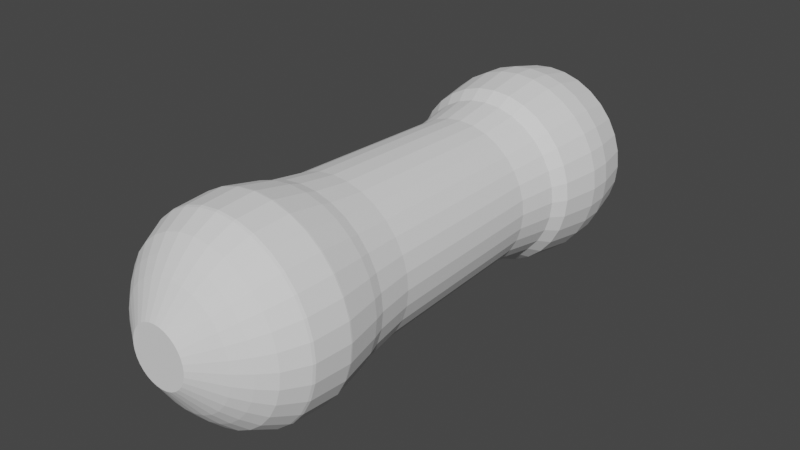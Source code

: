# Source: resistencia1.blend  (saved by Blender 2.80.75; exported with 4.5.12 LTS)
import bpy
from mathutils import Matrix  # noqa: F401  (used for matrix-valued properties, if any)

bpy.ops.wm.read_factory_settings(use_empty=True)
scene = bpy.context.scene
scene.name = 'Scene'

# ---- collections
col_collection = bpy.data.collections.new('Collection'); scene.collection.children.link(col_collection)

# ---- materials (node trees are filled in below, after node groups)
mat_marron_clarito = bpy.data.materials.new('Marron clarito')
mat_marron_clarito.use_transparent_shadow = False

# ---- material node trees

# ---- world
world_world = bpy.data.worlds.new('World'); scene.world = world_world
world_world.use_nodes = True; world_world.node_tree.nodes.clear()
_N = world_world.node_tree.nodes; _L = world_world.node_tree.links
n0 = _N.new('ShaderNodeOutputWorld'); n0.name = 'World Output'; n0.location = (300, 300)
n1 = _N.new('ShaderNodeBackground'); n1.name = 'Background'; n1.location = (10, 300)
n1.inputs[0].default_value = (0.05088, 0.05088, 0.05088, 1.0)
_L.new(n1.outputs[0], n0.inputs[0])
n0.is_active_output = True
world_world.color = (0.05088, 0.05088, 0.05088)
world_world.use_sun_shadow = False
world_world.sun_shadow_jitter_overblur = 0.0

# ---- meshes
me_cylinder = bpy.data.meshes.new('Cylinder')
me_cylinder.from_pydata([(3.722e-08, 0.3292, -0.9453), (4.241e-08, 0.3401, 0.952), (0.06422, 0.3229, -0.9453), (0.06634, 0.3335, 0.952), (0.126, 0.3041, -0.9453), (0.1301, 0.3142, 0.952), (0.1829, 0.2737, -0.9453), (0.1889, 0.2827, 0.952), (0.2328, 0.2328, -0.9453), (0.2405, 0.2405, 0.952), (0.2737, 0.1829, -0.9453), (0.2827, 0.1889, 0.952), (0.3041, 0.126, -0.9453), (0.3142, 0.1301, 0.952), (0.3229, 0.06422, -0.9453), (0.3335, 0.06634, 0.952), (0.3292, 2.406e-07, -0.9453), (0.3401, 2.026e-07, 0.952), (0.3229, -0.06422, -0.9453), (0.3335, -0.06634, 0.952), (0.3041, -0.126, -0.9453), (0.3142, -0.1301, 0.952), (0.2737, -0.1829, -0.9453), (0.2827, -0.1889, 0.952), (0.2328, -0.2328, -0.9453), (0.2405, -0.2405, 0.952), (0.1829, -0.2737, -0.9453), (0.1889, -0.2827, 0.952), (0.126, -0.3041, -0.9453), (0.1301, -0.3142, 0.952), (0.06422, -0.3229, -0.9453), (0.06634, -0.3335, 0.952), (-7.004e-08, -0.3292, -0.9453), (-6.839e-08, -0.3401, 0.952), (-0.06422, -0.3229, -0.9453), (-0.06634, -0.3335, 0.952), (-0.126, -0.3041, -0.9453), (-0.1301, -0.3142, 0.952), (-0.1829, -0.2737, -0.9453), (-0.1889, -0.2827, 0.952), (-0.2328, -0.2328, -0.9453), (-0.2405, -0.2405, 0.952), (-0.2737, -0.1829, -0.9453), (-0.2827, -0.1889, 0.952), (-0.3041, -0.126, -0.9453), (-0.3142, -0.1301, 0.952), (-0.3229, -0.06422, -0.9453), (-0.3335, -0.06634, 0.952), (-0.3292, 5.336e-07, -0.9453), (-0.3401, 5.053e-07, 0.952), (-0.3229, 0.06422, -0.9453), (-0.3335, 0.06634, 0.952), (-0.3041, 0.126, -0.9453), (-0.3142, 0.1301, 0.952), (-0.2737, 0.1829, -0.9453), (-0.2827, 0.1889, 0.952), (-0.2328, 0.2328, -0.9453), (-0.2405, 0.2405, 0.952), (-0.1829, 0.2737, -0.9453), (-0.1889, 0.2827, 0.952), (-0.126, 0.3041, -0.9453), (-0.1301, 0.3142, 0.952), (-0.06422, 0.3229, -0.9453), (-0.06634, 0.3335, 0.952), (-0.1301, -0.3142, 0.952), (1.253e-08, 0.6603, -0.8805), (1.438e-09, 0.811, -0.8426), (0.1582, 0.7954, -0.8426), (0.1288, 0.6476, -0.8805), (0.3103, 0.7492, -0.8426), (0.2527, 0.61, -0.8805), (0.4505, 0.6743, -0.8426), (0.3668, 0.549, -0.8805), (0.5734, 0.5734, -0.8426), (0.4669, 0.4669, -0.8805), (0.6743, 0.4505, -0.8426), (0.549, 0.3668, -0.8805), (0.7492, 0.3103, -0.8426), (0.61, 0.2527, -0.8805), (0.7954, 0.1582, -0.8426), (0.6476, 0.1288, -0.8805), (0.811, 1.489e-07, -0.8426), (0.6603, 1.775e-07, -0.8805), (0.7954, -0.1582, -0.8426), (0.6476, -0.1288, -0.8805), (0.7492, -0.3103, -0.8426), (0.61, -0.2527, -0.8805), (0.6743, -0.4505, -0.8426), (0.549, -0.3668, -0.8805), (0.5734, -0.5734, -0.8426), (0.4669, -0.4669, -0.8805), (0.4505, -0.6743, -0.8426), (0.3668, -0.549, -0.8805), (0.3103, -0.7492, -0.8426), (0.2527, -0.61, -0.8805), (0.1582, -0.7954, -0.8426), (0.1288, -0.6476, -0.8805), (-2.628e-07, -0.811, -0.8426), (-2.026e-07, -0.6603, -0.8805), (-0.1582, -0.7954, -0.8426), (-0.1288, -0.6476, -0.8805), (-0.3103, -0.7492, -0.8426), (-0.2527, -0.61, -0.8805), (-0.4505, -0.6743, -0.8426), (-0.3668, -0.549, -0.8805), (-0.5734, -0.5734, -0.8426), (-0.4669, -0.4669, -0.8805), (-0.6743, -0.4505, -0.8426), (-0.549, -0.3668, -0.8805), (-0.7492, -0.3103, -0.8426), (-0.61, -0.2527, -0.8805), (-0.7954, -0.1582, -0.8426), (-0.6476, -0.1288, -0.8805), (-0.811, 8.707e-07, -0.8426), (-0.6603, 7.652e-07, -0.8805), (-0.7954, 0.1582, -0.8426), (-0.6476, 0.1288, -0.8805), (-0.7492, 0.3103, -0.8426), (-0.61, 0.2527, -0.8805), (-0.6743, 0.4505, -0.8426), (-0.549, 0.3668, -0.8805), (-0.5734, 0.5734, -0.8426), (-0.4669, 0.4669, -0.8805), (-0.4505, 0.6743, -0.8426), (-0.3668, 0.549, -0.8805), (-0.3103, 0.7492, -0.8426), (-0.2527, 0.61, -0.8805), (-0.1582, 0.7954, -0.8426), (-0.1288, 0.6476, -0.8805), (-1.501e-08, 1.096, -0.7117), (-1.34e-08, 1.12, -0.5874), (0.2185, 1.098, -0.5874), (0.2138, 1.075, -0.7117), (0.4286, 1.035, -0.5874), (0.4195, 1.013, -0.7117), (0.6222, 0.9312, -0.5874), (0.609, 0.9114, -0.7117), (0.7919, 0.7919, -0.5874), (0.7751, 0.7751, -0.7117), (0.9312, 0.6222, -0.5874), (0.9114, 0.609, -0.7117), (1.035, 0.4286, -0.5874), (1.013, 0.4195, -0.7117), (1.098, 0.2185, -0.5874), (1.075, 0.2139, -0.7117), (1.12, 9.02e-08, -0.5874), (1.096, 9.591e-08, -0.7117), (1.098, -0.2185, -0.5874), (1.075, -0.2138, -0.7117), (1.035, -0.4286, -0.5874), (1.013, -0.4195, -0.7117), (0.9312, -0.6222, -0.5874), (0.9114, -0.609, -0.7117), (0.7919, -0.7919, -0.5874), (0.7751, -0.7751, -0.7117), (0.6222, -0.9312, -0.5874), (0.609, -0.9114, -0.7117), (0.4286, -1.035, -0.5874), (0.4195, -1.013, -0.7117), (0.2185, -1.098, -0.5874), (0.2138, -1.075, -0.7117), (-3.783e-07, -1.12, -0.5874), (-3.722e-07, -1.096, -0.7117), (-0.2185, -1.098, -0.5874), (-0.2139, -1.075, -0.7117), (-0.4286, -1.035, -0.5874), (-0.4195, -1.013, -0.7117), (-0.6222, -0.9312, -0.5874), (-0.609, -0.9114, -0.7117), (-0.7919, -0.7919, -0.5874), (-0.7751, -0.7751, -0.7117), (-0.9312, -0.6222, -0.5874), (-0.9114, -0.609, -0.7117), (-1.035, -0.4286, -0.5874), (-1.013, -0.4195, -0.7117), (-1.098, -0.2185, -0.5874), (-1.075, -0.2138, -0.7117), (-1.12, 1.087e-06, -0.5874), (-1.096, 1.072e-06, -0.7117), (-1.098, 0.2185, -0.5874), (-1.075, 0.2139, -0.7117), (-1.035, 0.4286, -0.5874), (-1.013, 0.4195, -0.7117), (-0.9312, 0.6222, -0.5874), (-0.9114, 0.609, -0.7117), (-0.7919, 0.7919, -0.5874), (-0.7751, 0.7751, -0.7117), (-0.6222, 0.9312, -0.5874), (-0.609, 0.9114, -0.7117), (-0.4286, 1.035, -0.5874), (-0.4195, 1.013, -0.7117), (-0.2185, 1.098, -0.5874), (-0.2138, 1.075, -0.7117), (-5.496e-09, 0.9865, -0.4186), (-1.605e-09, 0.9216, -0.2883), (0.1798, 0.9039, -0.2883), (0.1925, 0.9676, -0.4186), (0.3527, 0.8515, -0.2883), (0.3775, 0.9114, -0.4186), (0.512, 0.7663, -0.2883), (0.5481, 0.8203, -0.4186), (0.6517, 0.6517, -0.2883), (0.6976, 0.6976, -0.4186), (0.7663, 0.512, -0.2883), (0.8203, 0.5481, -0.4186), (0.8515, 0.3527, -0.2883), (0.9114, 0.3775, -0.4186), (0.9039, 0.1798, -0.2883), (0.9676, 0.1925, -0.4186), (0.9216, 1.218e-07, -0.2883), (0.9865, 1.126e-07, -0.4186), (0.9039, -0.1798, -0.2883), (0.9676, -0.1925, -0.4186), (0.8515, -0.3527, -0.2883), (0.9114, -0.3775, -0.4186), (0.7663, -0.512, -0.2883), (0.8203, -0.5481, -0.4186), (0.6517, -0.6517, -0.2883), (0.6976, -0.6976, -0.4186), (0.512, -0.7663, -0.2883), (0.5481, -0.8203, -0.4186), (0.3527, -0.8515, -0.2883), (0.3775, -0.9114, -0.4186), (0.1798, -0.9039, -0.2883), (0.1925, -0.9676, -0.4186), (-3.019e-07, -0.9216, -0.2883), (-3.269e-07, -0.9865, -0.4186), (-0.1798, -0.9039, -0.2883), (-0.1925, -0.9676, -0.4186), (-0.3527, -0.8515, -0.2883), (-0.3775, -0.9114, -0.4186), (-0.512, -0.7663, -0.2883), (-0.5481, -0.8203, -0.4186), (-0.6517, -0.6517, -0.2883), (-0.6976, -0.6976, -0.4186), (-0.7663, -0.512, -0.2883), (-0.8203, -0.5481, -0.4186), (-0.8515, -0.3527, -0.2883), (-0.9114, -0.3775, -0.4186), (-0.9039, -0.1798, -0.2883), (-0.9676, -0.1925, -0.4186), (-0.9216, 9.421e-07, -0.2883), (-0.9865, 9.907e-07, -0.4186), (-0.9039, 0.1798, -0.2883), (-0.9676, 0.1925, -0.4186), (-0.8515, 0.3527, -0.2883), (-0.9114, 0.3775, -0.4186), (-0.7663, 0.512, -0.2883), (-0.8203, 0.5481, -0.4186), (-0.6517, 0.6517, -0.2883), (-0.6976, 0.6976, -0.4186), (-0.512, 0.7663, -0.2883), (-0.5481, 0.8203, -0.4186), (-0.3527, 0.8515, -0.2883), (-0.3775, 0.9114, -0.4186), (-0.1798, 0.9039, -0.2883), (-0.1925, 0.9676, -0.4186), (0.1866, 0.938, -0.7975), (0.212, 1.066, -0.7208), (0.366, 0.8836, -0.7975), (0.4159, 1.004, -0.7208), (0.5313, 0.7952, -0.7975), (0.6038, 0.9036, -0.7208), (0.6763, 0.6763, -0.7975), (0.7684, 0.7684, -0.7208), (0.7952, 0.5313, -0.7975), (0.9036, 0.6038, -0.7208), (0.8836, 0.366, -0.7975), (1.004, 0.4159, -0.7208), (0.938, 0.1866, -0.7975), (1.066, 0.212, -0.7208), (0.9564, 1.212e-07, -0.7975), (1.087, 9.752e-08, -0.7208), (0.938, -0.1866, -0.7975), (1.066, -0.212, -0.7208), (0.8836, -0.366, -0.7975), (1.004, -0.4159, -0.7208), (0.7952, -0.5313, -0.7975), (0.9036, -0.6038, -0.7208), (0.6763, -0.6763, -0.7975), (0.7684, -0.7684, -0.7208), (0.5313, -0.7952, -0.7975), (0.6038, -0.9036, -0.7208), (0.366, -0.8836, -0.7975), (0.4159, -1.004, -0.7208), (0.1866, -0.938, -0.7975), (0.212, -1.066, -0.7208), (-3.208e-07, -0.9564, -0.7975), (-3.69e-07, -1.087, -0.7208), (-0.1866, -0.938, -0.7975), (-0.212, -1.066, -0.7208), (-0.366, -0.8836, -0.7975), (-0.4159, -1.004, -0.7208), (-0.5313, -0.7952, -0.7975), (-0.6038, -0.9036, -0.7208), (-0.6763, -0.6763, -0.7975), (-0.7684, -0.7684, -0.7208), (-0.7952, -0.5313, -0.7975), (-0.9036, -0.6037, -0.7208), (-0.8836, -0.366, -0.7975), (-1.004, -0.4159, -0.7208), (-0.938, -0.1866, -0.7975), (-1.066, -0.212, -0.7208), (-0.9564, 9.725e-07, -0.7975), (-1.087, 1.065e-06, -0.7208), (-0.938, 0.1866, -0.7975), (-1.066, 0.212, -0.7208), (-0.8836, 0.366, -0.7975), (-1.004, 0.4159, -0.7208), (-0.7952, 0.5313, -0.7975), (-0.9036, 0.6038, -0.7208), (-0.6763, 0.6763, -0.7975), (-0.7684, 0.7684, -0.7208), (-0.5313, 0.7952, -0.7975), (-0.6037, 0.9036, -0.7208), (-0.366, 0.8836, -0.7975), (-0.4159, 1.004, -0.7208), (-0.1866, 0.938, -0.7975), (-0.212, 1.066, -0.7208), (-1.494e-08, 1.087, -0.7208), (-9.132e-09, 0.9564, -0.7975), (0.218, 1.096, -0.5821), (0.2007, 1.009, -0.4584), (0.4277, 1.032, -0.5821), (0.3937, 0.9504, -0.4584), (0.6209, 0.9292, -0.5821), (0.5715, 0.8554, -0.4584), (0.7902, 0.7902, -0.5821), (0.7274, 0.7274, -0.4584), (0.9292, 0.6209, -0.5821), (0.8554, 0.5715, -0.4584), (1.032, 0.4277, -0.5821), (0.9504, 0.3937, -0.4584), (1.096, 0.218, -0.5821), (1.009, 0.2007, -0.4584), (1.118, 9.049e-08, -0.5821), (1.029, 1.048e-07, -0.4584), (1.096, -0.218, -0.5821), (1.009, -0.2007, -0.4584), (1.032, -0.4277, -0.5821), (0.9504, -0.3937, -0.4584), (0.9292, -0.6209, -0.5821), (0.8554, -0.5715, -0.4584), (0.7902, -0.7902, -0.5821), (0.7274, -0.7274, -0.4584), (0.6209, -0.9292, -0.5821), (0.5715, -0.8554, -0.4584), (0.4277, -1.032, -0.5821), (0.3937, -0.9504, -0.4584), (0.218, -1.096, -0.5821), (0.2007, -1.009, -0.4584), (-3.774e-07, -1.118, -0.5821), (-3.432e-07, -1.029, -0.4584), (-0.218, -1.096, -0.5821), (-0.2007, -1.009, -0.4584), (-0.4277, -1.032, -0.5821), (-0.3937, -0.9504, -0.4584), (-0.6209, -0.9292, -0.5821), (-0.5715, -0.8554, -0.4584), (-0.7902, -0.7902, -0.5821), (-0.7274, -0.7274, -0.4584), (-0.9292, -0.6209, -0.5821), (-0.8554, -0.5715, -0.4584), (-1.032, -0.4277, -0.5821), (-0.9504, -0.3937, -0.4584), (-1.096, -0.218, -0.5821), (-1.009, -0.2007, -0.4584), (-1.118, 1.085e-06, -0.5821), (-1.029, 1.02e-06, -0.4584), (-1.096, 0.218, -0.5821), (-1.009, 0.2007, -0.4584), (-1.032, 0.4277, -0.5821), (-0.9504, 0.3937, -0.4584), (-0.9292, 0.6209, -0.5821), (-0.8554, 0.5715, -0.4584), (-0.7902, 0.7902, -0.5821), (-0.7274, 0.7274, -0.4584), (-0.6209, 0.9292, -0.5821), (-0.5715, 0.8554, -0.4584), (-0.4277, 1.032, -0.5821), (-0.3937, 0.9504, -0.4584), (-0.218, 1.096, -0.5821), (-0.2007, 1.009, -0.4584), (-7.95e-09, 1.029, -0.4584), (-1.325e-08, 1.118, -0.5821), (3.061e-09, 0.8571, 0.3035), (-1.122e-09, 0.9321, 0.4364), (0.1818, 0.9142, 0.4364), (0.1672, 0.8406, 0.3035), (0.3567, 0.8611, 0.4364), (0.328, 0.7919, 0.3035), (0.5178, 0.775, 0.4364), (0.4762, 0.7127, 0.3035), (0.6591, 0.6591, 0.4364), (0.6061, 0.6061, 0.3035), (0.775, 0.5178, 0.4364), (0.7127, 0.4762, 0.3035), (0.8611, 0.3567, 0.4364), (0.7919, 0.328, 0.3035), (0.9142, 0.1818, 0.4364), (0.8406, 0.1672, 0.3035), (0.9321, 9.078e-08, 0.4364), (0.8571, 1.117e-07, 0.3035), (0.9142, -0.1818, 0.4364), (0.8406, -0.1672, 0.3035), (0.8611, -0.3567, 0.4364), (0.7919, -0.328, 0.3035), (0.775, -0.5178, 0.4364), (0.7127, -0.4762, 0.3035), (0.6591, -0.6591, 0.4364), (0.6061, -0.6061, 0.3035), (0.5178, -0.775, 0.4364), (0.4762, -0.7127, 0.3035), (0.3567, -0.8611, 0.4364), (0.328, -0.7919, 0.3035), (0.1818, -0.9142, 0.4364), (0.1672, -0.8406, 0.3035), (-3.048e-07, -0.9321, 0.4364), (-2.762e-07, -0.8571, 0.3035), (-0.1818, -0.9142, 0.4364), (-0.1672, -0.8406, 0.3035), (-0.3567, -0.8611, 0.4364), (-0.328, -0.7919, 0.3035), (-0.5178, -0.775, 0.4364), (-0.4762, -0.7127, 0.3035), (-0.6591, -0.6591, 0.4364), (-0.6061, -0.6061, 0.3035), (-0.775, -0.5178, 0.4364), (-0.7127, -0.4762, 0.3035), (-0.8611, -0.3567, 0.4364), (-0.7919, -0.328, 0.3035), (-0.9142, -0.1818, 0.4364), (-0.8406, -0.1672, 0.3035), (-0.9321, 9.204e-07, 0.4364), (-0.8571, 8.746e-07, 0.3035), (-0.9142, 0.1818, 0.4364), (-0.8406, 0.1672, 0.3035), (-0.8611, 0.3567, 0.4364), (-0.7919, 0.328, 0.3035), (-0.775, 0.5178, 0.4364), (-0.7127, 0.4762, 0.3035), (-0.6591, 0.6591, 0.4364), (-0.6061, 0.6061, 0.3035), (-0.5178, 0.775, 0.4364), (-0.4762, 0.7127, 0.3035), (-0.3567, 0.8611, 0.4364), (-0.328, 0.7919, 0.3035), (-0.1818, 0.9142, 0.4364), (-0.1672, 0.8406, 0.3035), (-6.79e-09, 1.03, 0.4823), (-7.751e-09, 1.103, 0.6149), (0.2151, 1.082, 0.6149), (0.201, 1.01, 0.4823), (0.422, 1.019, 0.6149), (0.3942, 0.9518, 0.4823), (0.6127, 0.9169, 0.6149), (0.5723, 0.8566, 0.4823), (0.7798, 0.7798, 0.6149), (0.7285, 0.7285, 0.4823), (0.9169, 0.6127, 0.6149), (0.8566, 0.5723, 0.4823), (1.019, 0.422, 0.6149), (0.9518, 0.3942, 0.4823), (1.082, 0.2151, 0.6149), (1.01, 0.201, 0.4823), (1.103, 4.59e-08, 0.6149), (1.03, 6.855e-08, 0.4823), (1.082, -0.2151, 0.6149), (1.01, -0.201, 0.4823), (1.019, -0.422, 0.6149), (0.9518, -0.3942, 0.4823), (0.9169, -0.6127, 0.6149), (0.8566, -0.5723, 0.4823), (0.7798, -0.7798, 0.6149), (0.7285, -0.7285, 0.4823), (0.6127, -0.9169, 0.6149), (0.5723, -0.8566, 0.4823), (0.422, -1.019, 0.6149), (0.3942, -0.9518, 0.4823), (0.2151, -1.082, 0.6149), (0.201, -1.01, 0.4823), (-3.671e-07, -1.103, 0.6149), (-3.425e-07, -1.03, 0.4823), (-0.2151, -1.082, 0.6149), (-0.201, -1.01, 0.4823), (-0.422, -1.019, 0.6149), (-0.3942, -0.9518, 0.4823), (-0.6127, -0.9169, 0.6149), (-0.5723, -0.8566, 0.4823), (-0.7798, -0.7798, 0.6149), (-0.7285, -0.7285, 0.4823), (-0.9169, -0.6127, 0.6149), (-0.8566, -0.5723, 0.4823), (-1.019, -0.422, 0.6149), (-0.9518, -0.3942, 0.4823), (-1.082, -0.2151, 0.6149), (-1.01, -0.201, 0.4823), (-1.103, 1.027e-06, 0.6149), (-1.03, 9.855e-07, 0.4823), (-1.082, 0.2151, 0.6149), (-1.01, 0.201, 0.4823), (-1.019, 0.422, 0.6149), (-0.9518, 0.3942, 0.4823), (-0.9169, 0.6127, 0.6149), (-0.8566, 0.5723, 0.4823), (-0.7798, 0.7798, 0.6149), (-0.7284, 0.7285, 0.4823), (-0.6127, 0.9169, 0.6149), (-0.5723, 0.8566, 0.4823), (-0.422, 1.019, 0.6149), (-0.3942, 0.9518, 0.4823), (-0.2151, 1.082, 0.6149), (-0.201, 1.01, 0.4823), (1.372e-08, 0.8757, 0.8692), (2.448e-08, 0.6951, 0.9143), (0.1356, 0.6817, 0.9143), (0.1708, 0.8589, 0.8692), (0.266, 0.6422, 0.9143), (0.3351, 0.809, 0.8692), (0.3862, 0.5779, 0.9143), (0.4865, 0.7281, 0.8692), (0.4915, 0.4915, 0.9143), (0.6192, 0.6192, 0.8692), (0.5779, 0.3862, 0.9143), (0.7281, 0.4865, 0.8692), (0.6422, 0.266, 0.9143), (0.809, 0.3351, 0.8692), (0.6817, 0.1356, 0.9143), (0.8589, 0.1708, 0.8692), (0.6951, 1.186e-07, 0.9143), (0.8757, 7.949e-08, 0.8692), (0.6817, -0.1356, 0.9143), (0.8589, -0.1708, 0.8692), (0.6422, -0.266, 0.9143), (0.809, -0.3351, 0.8692), (0.5779, -0.3862, 0.9143), (0.7281, -0.4865, 0.8692), (0.4915, -0.4915, 0.9143), (0.6192, -0.6192, 0.8692), (0.3862, -0.5779, 0.9143), (0.4865, -0.7281, 0.8692), (0.266, -0.6422, 0.9143), (0.3351, -0.809, 0.8692), (0.1356, -0.6817, 0.9143), (0.1708, -0.8589, 0.8692), (-2.02e-07, -0.6951, 0.9143), (-2.716e-07, -0.8757, 0.8692), (-0.1356, -0.6817, 0.9143), (-0.1708, -0.8589, 0.8692), (-0.266, -0.6422, 0.9143), (-0.3351, -0.809, 0.8692), (-0.3862, -0.5779, 0.9143), (-0.4865, -0.7281, 0.8692), (-0.4915, -0.4915, 0.9143), (-0.6192, -0.6192, 0.8692), (-0.5779, -0.3862, 0.9143), (-0.7281, -0.4865, 0.8692), (-0.6422, -0.266, 0.9143), (-0.809, -0.3351, 0.8692), (-0.6817, -0.1356, 0.9143), (-0.8589, -0.1708, 0.8692), (-0.6951, 7.373e-07, 0.9143), (-0.8757, 8.589e-07, 0.8692), (-0.6817, 0.1356, 0.9143), (-0.8589, 0.1708, 0.8692), (-0.6422, 0.266, 0.9143), (-0.809, 0.3351, 0.8692), (-0.5779, 0.3862, 0.9143), (-0.7281, 0.4865, 0.8692), (-0.4915, 0.4915, 0.9143), (-0.6192, 0.6192, 0.8692), (-0.3862, 0.5779, 0.9143), (-0.4865, 0.7281, 0.8692), (-0.266, 0.6422, 0.9143), (-0.3351, 0.809, 0.8692), (-0.1356, 0.6817, 0.9143), (-0.1708, 0.8589, 0.8692), (0.2131, 1.071, 0.694), (0.1936, 0.9734, 0.822), (0.4179, 1.009, 0.694), (0.3798, 0.9169, 0.822), (0.6067, 0.908, 0.694), (0.5514, 0.8252, 0.822), (0.7722, 0.7722, 0.694), (0.7018, 0.7018, 0.822), (0.908, 0.6067, 0.694), (0.8252, 0.5514, 0.822), (1.009, 0.4179, 0.694), (0.9169, 0.3798, 0.822), (1.071, 0.2131, 0.694), (0.9734, 0.1936, 0.822), (1.092, 4.304e-08, 0.694), (0.9925, 5.669e-08, 0.822), (1.071, -0.2131, 0.694), (0.9734, -0.1936, 0.822), (1.009, -0.4179, 0.694), (0.9169, -0.3798, 0.822), (0.908, -0.6067, 0.694), (0.8252, -0.5514, 0.822), (0.7722, -0.7722, 0.694), (0.7018, -0.7018, 0.822), (0.6067, -0.908, 0.694), (0.5514, -0.8252, 0.822), (0.4179, -1.009, 0.694), (0.3798, -0.9169, 0.822), (0.2131, -1.071, 0.694), (0.1936, -0.9734, 0.822), (-3.602e-07, -1.092, 0.694), (-3.178e-07, -0.9925, 0.822), (-0.2131, -1.071, 0.694), (-0.1936, -0.9734, 0.822), (-0.4179, -1.009, 0.694), (-0.3798, -0.9169, 0.822), (-0.6067, -0.908, 0.694), (-0.5514, -0.8252, 0.822), (-0.7722, -0.7722, 0.694), (-0.7018, -0.7018, 0.822), (-0.908, -0.6067, 0.694), (-0.8252, -0.5514, 0.822), (-1.009, -0.4179, 0.694), (-0.9169, -0.3798, 0.822), (-1.071, -0.2131, 0.694), (-0.9734, -0.1936, 0.822), (-1.092, 1.015e-06, 0.694), (-0.9925, 9.401e-07, 0.822), (-1.071, 0.2131, 0.694), (-0.9734, 0.1936, 0.822), (-1.009, 0.4179, 0.694), (-0.9169, 0.3798, 0.822), (-0.908, 0.6067, 0.694), (-0.8252, 0.5514, 0.822), (-0.7722, 0.7722, 0.694), (-0.7018, 0.7018, 0.822), (-0.6067, 0.908, 0.694), (-0.5514, 0.8252, 0.822), (-0.4179, 1.009, 0.694), (-0.3798, 0.9169, 0.822), (-0.2131, 1.071, 0.694), (-0.1936, 0.9734, 0.822), (5.619e-09, 0.9925, 0.822), (-4.378e-09, 1.092, 0.694), (3.722e-08, 0.3292, -0.9453), (0.06422, 0.3229, -0.9453), (0.126, 0.3041, -0.9453), (0.1829, 0.2737, -0.9453), (0.2328, 0.2328, -0.9453), (0.2737, 0.1829, -0.9453), (0.3041, 0.126, -0.9453), (0.3229, 0.06422, -0.9453), (0.3292, 2.406e-07, -0.9453), (0.3229, -0.06422, -0.9453), (0.3041, -0.126, -0.9453), (0.2737, -0.1829, -0.9453), (0.2328, -0.2328, -0.9453), (0.1829, -0.2737, -0.9453), (0.126, -0.3041, -0.9453), (0.06422, -0.3229, -0.9453), (-7.004e-08, -0.3292, -0.9453), (-0.06422, -0.3229, -0.9453), (-0.126, -0.3041, -0.9453), (-0.1829, -0.2737, -0.9453), (-0.2328, -0.2328, -0.9453), (-0.2737, -0.1829, -0.9453), (-0.3041, -0.126, -0.9453), (-0.3229, -0.06422, -0.9453), (-0.3292, 5.336e-07, -0.9453), (-0.3229, 0.06422, -0.9453), (-0.3041, 0.126, -0.9453), (-0.2737, 0.1829, -0.9453), (-0.2328, 0.2328, -0.9453), (-0.1829, 0.2737, -0.9453), (-0.126, 0.3041, -0.9453), (-0.06422, 0.3229, -0.9453)], [], [(515, 517, 5, 3), (578, 580, 518, 516), (580, 582, 520, 518), (582, 584, 522, 520), (584, 586, 524, 522), (586, 588, 526, 524), (588, 590, 528, 526), (590, 592, 530, 528), (592, 594, 532, 530), (594, 596, 534, 532), (596, 598, 536, 534), (598, 600, 538, 536), (600, 602, 540, 538), (602, 604, 542, 540), (604, 606, 544, 542), (606, 608, 546, 544), (608, 610, 548, 546), (610, 612, 550, 548), (612, 614, 552, 550), (614, 616, 554, 552), (616, 618, 556, 554), (618, 620, 558, 556), (620, 622, 560, 558), (622, 624, 562, 560), (624, 626, 564, 562), (626, 628, 566, 564), (628, 630, 568, 566), (630, 632, 570, 568), (632, 634, 572, 570), (634, 636, 574, 572), (636, 638, 576, 574), (639, 578, 516, 513), (52, 50, 666, 667), (66, 67, 257, 320), (125, 127, 317, 315), (123, 125, 315, 313), (121, 123, 313, 311), (119, 121, 311, 309), (117, 119, 309, 307), (115, 117, 307, 305), (113, 115, 305, 303), (111, 113, 303, 301), (109, 111, 301, 299), (107, 109, 299, 297), (105, 107, 297, 295), (103, 105, 295, 293), (101, 103, 293, 291), (99, 101, 291, 289), (97, 99, 289, 287), (95, 97, 287, 285), (93, 95, 285, 283), (91, 93, 283, 281), (89, 91, 281, 279), (87, 89, 279, 277), (85, 87, 277, 275), (83, 85, 275, 273), (81, 83, 273, 271), (79, 81, 271, 269), (77, 79, 269, 267), (75, 77, 267, 265), (73, 75, 265, 263), (71, 73, 263, 261), (69, 71, 261, 259), (67, 69, 259, 257), (62, 0, 65, 128), (130, 131, 321, 384), (383, 322, 196, 193), (189, 191, 381, 379), (187, 189, 379, 377), (185, 187, 377, 375), (183, 185, 375, 373), (181, 183, 373, 371), (179, 181, 371, 369), (177, 179, 369, 367), (175, 177, 367, 365), (173, 175, 365, 363), (171, 173, 363, 361), (169, 171, 361, 359), (167, 169, 359, 357), (165, 167, 357, 355), (163, 165, 355, 353), (161, 163, 353, 351), (159, 161, 351, 349), (157, 159, 349, 347), (155, 157, 347, 345), (153, 155, 345, 343), (151, 153, 343, 341), (149, 151, 341, 339), (147, 149, 339, 337), (145, 147, 337, 335), (143, 145, 335, 333), (141, 143, 333, 331), (139, 141, 331, 329), (137, 139, 329, 327), (135, 137, 327, 325), (133, 135, 325, 323), (318, 319, 129, 192), (255, 194, 385, 448), (511, 450, 640, 637), (445, 447, 512, 510), (443, 445, 510, 508), (441, 443, 508, 506), (439, 441, 506, 504), (437, 439, 504, 502), (435, 437, 502, 500), (433, 435, 500, 498), (431, 433, 498, 496), (429, 431, 496, 494), (427, 429, 494, 492), (425, 427, 492, 490), (423, 425, 490, 488), (421, 423, 488, 486), (419, 421, 486, 484), (417, 419, 484, 482), (415, 417, 482, 480), (413, 415, 480, 478), (411, 413, 478, 476), (409, 411, 476, 474), (407, 409, 474, 472), (405, 407, 472, 470), (403, 405, 470, 468), (401, 403, 468, 466), (399, 401, 466, 464), (397, 399, 464, 462), (395, 397, 462, 460), (393, 395, 460, 458), (391, 393, 458, 456), (382, 383, 193, 256), (389, 391, 456, 454), (380, 382, 256, 254), (378, 380, 254, 252), (376, 378, 252, 250), (374, 376, 250, 248), (372, 374, 248, 246), (370, 372, 246, 244), (368, 370, 244, 242), (366, 368, 242, 240), (364, 366, 240, 238), (362, 364, 238, 236), (360, 362, 236, 234), (358, 360, 234, 232), (356, 358, 232, 230), (354, 356, 230, 228), (352, 354, 228, 226), (350, 352, 226, 224), (348, 350, 224, 222), (346, 348, 222, 220), (344, 346, 220, 218), (342, 344, 218, 216), (340, 342, 216, 214), (338, 340, 214, 212), (336, 338, 212, 210), (334, 336, 210, 208), (332, 334, 208, 206), (330, 332, 206, 204), (328, 330, 204, 202), (326, 328, 202, 200), (324, 326, 200, 198), (322, 324, 198, 196), (386, 387, 452, 449), (194, 195, 388, 385), (253, 255, 448, 446), (251, 253, 446, 444), (249, 251, 444, 442), (247, 249, 442, 440), (245, 247, 440, 438), (243, 245, 438, 436), (241, 243, 436, 434), (239, 241, 434, 432), (237, 239, 432, 430), (235, 237, 430, 428), (233, 235, 428, 426), (231, 233, 426, 424), (229, 231, 424, 422), (227, 229, 422, 420), (225, 227, 420, 418), (223, 225, 418, 416), (221, 223, 416, 414), (219, 221, 414, 412), (217, 219, 412, 410), (215, 217, 410, 408), (213, 215, 408, 406), (211, 213, 406, 404), (209, 211, 404, 402), (207, 209, 402, 400), (205, 207, 400, 398), (203, 205, 398, 396), (201, 203, 396, 394), (199, 201, 394, 392), (197, 199, 392, 390), (195, 197, 390, 388), (387, 389, 454, 452), (514, 515, 3, 1), (573, 575, 63, 61), (571, 573, 61, 59), (569, 571, 59, 57), (567, 569, 57, 55), (565, 567, 55, 53), (563, 565, 53, 51), (561, 563, 51, 49), (559, 561, 49, 47), (557, 559, 47, 45), (555, 557, 45, 43), (553, 555, 43, 41), (551, 553, 41, 39), (549, 551, 39, 37), (547, 549, 37, 35), (545, 547, 35, 33), (543, 545, 33, 31), (541, 543, 31, 29), (539, 541, 29, 27), (537, 539, 27, 25), (535, 537, 25, 23), (533, 535, 23, 21), (531, 533, 21, 19), (529, 531, 19, 17), (527, 529, 17, 15), (525, 527, 15, 13), (523, 525, 13, 11), (521, 523, 11, 9), (519, 521, 9, 7), (517, 519, 7, 5), (638, 639, 513, 576), (127, 66, 320, 317), (4, 6, 72, 70), (6, 8, 74, 72), (8, 10, 76, 74), (10, 12, 78, 76), (12, 14, 80, 78), (14, 16, 82, 80), (16, 18, 84, 82), (18, 20, 86, 84), (20, 22, 88, 86), (22, 24, 90, 88), (24, 26, 92, 90), (26, 28, 94, 92), (28, 30, 96, 94), (30, 32, 98, 96), (32, 34, 100, 98), (34, 36, 102, 100), (36, 38, 104, 102), (38, 40, 106, 104), (40, 42, 108, 106), (42, 44, 110, 108), (44, 46, 112, 110), (46, 48, 114, 112), (48, 50, 116, 114), (50, 52, 118, 116), (52, 54, 120, 118), (54, 56, 122, 120), (56, 58, 124, 122), (58, 60, 126, 124), (60, 62, 128, 126), (319, 258, 132, 129), (2, 4, 70, 68), (191, 130, 384, 381), (258, 260, 134, 132), (260, 262, 136, 134), (262, 264, 138, 136), (264, 266, 140, 138), (266, 268, 142, 140), (268, 270, 144, 142), (270, 272, 146, 144), (272, 274, 148, 146), (274, 276, 150, 148), (276, 278, 152, 150), (278, 280, 154, 152), (280, 282, 156, 154), (282, 284, 158, 156), (284, 286, 160, 158), (286, 288, 162, 160), (288, 290, 164, 162), (290, 292, 166, 164), (292, 294, 168, 166), (294, 296, 170, 168), (296, 298, 172, 170), (298, 300, 174, 172), (300, 302, 176, 174), (302, 304, 178, 176), (304, 306, 180, 178), (306, 308, 182, 180), (308, 310, 184, 182), (310, 312, 186, 184), (312, 314, 188, 186), (314, 316, 190, 188), (316, 318, 192, 190), (131, 133, 323, 321), (451, 453, 579, 577), (453, 455, 581, 579), (455, 457, 583, 581), (457, 459, 585, 583), (459, 461, 587, 585), (461, 463, 589, 587), (463, 465, 591, 589), (465, 467, 593, 591), (467, 469, 595, 593), (469, 471, 597, 595), (471, 473, 599, 597), (473, 475, 601, 599), (475, 477, 603, 601), (477, 479, 605, 603), (479, 481, 607, 605), (481, 483, 609, 607), (483, 485, 611, 609), (485, 487, 613, 611), (487, 489, 615, 613), (489, 491, 617, 615), (491, 493, 619, 617), (493, 495, 621, 619), (495, 497, 623, 621), (497, 499, 625, 623), (499, 501, 627, 625), (501, 503, 629, 627), (503, 505, 631, 629), (505, 507, 633, 631), (507, 509, 635, 633), (509, 511, 637, 635), (575, 514, 1, 63), (450, 451, 577, 640), (66, 127, 128, 65), (127, 125, 126, 128), (125, 123, 124, 126), (123, 121, 122, 124), (121, 119, 120, 122), (119, 117, 118, 120), (117, 115, 116, 118), (115, 113, 114, 116), (113, 111, 112, 114), (111, 109, 110, 112), (109, 107, 108, 110), (107, 105, 106, 108), (105, 103, 104, 106), (103, 101, 102, 104), (101, 99, 100, 102), (99, 97, 98, 100), (97, 95, 96, 98), (95, 93, 94, 96), (93, 91, 92, 94), (91, 89, 90, 92), (89, 87, 88, 90), (87, 85, 86, 88), (85, 83, 84, 86), (83, 81, 82, 84), (81, 79, 80, 82), (79, 77, 78, 80), (77, 75, 76, 78), (75, 73, 74, 76), (73, 71, 72, 74), (71, 69, 70, 72), (69, 67, 68, 70), (67, 66, 65, 68), (130, 191, 192, 129), (191, 189, 190, 192), (189, 187, 188, 190), (187, 185, 186, 188), (185, 183, 184, 186), (183, 181, 182, 184), (181, 179, 180, 182), (179, 177, 178, 180), (177, 175, 176, 178), (175, 173, 174, 176), (173, 171, 172, 174), (171, 169, 170, 172), (169, 167, 168, 170), (167, 165, 166, 168), (165, 163, 164, 166), (163, 161, 162, 164), (161, 159, 160, 162), (159, 157, 158, 160), (157, 155, 156, 158), (155, 153, 154, 156), (153, 151, 152, 154), (151, 149, 150, 152), (149, 147, 148, 150), (147, 145, 146, 148), (145, 143, 144, 146), (143, 141, 142, 144), (141, 139, 140, 142), (139, 137, 138, 140), (137, 135, 136, 138), (135, 133, 134, 136), (133, 131, 132, 134), (131, 130, 129, 132), (194, 255, 256, 193), (255, 253, 254, 256), (253, 251, 252, 254), (251, 249, 250, 252), (249, 247, 248, 250), (247, 245, 246, 248), (245, 243, 244, 246), (243, 241, 242, 244), (241, 239, 240, 242), (239, 237, 238, 240), (237, 235, 236, 238), (235, 233, 234, 236), (233, 231, 232, 234), (231, 229, 230, 232), (229, 227, 228, 230), (227, 225, 226, 228), (225, 223, 224, 226), (223, 221, 222, 224), (221, 219, 220, 222), (219, 217, 218, 220), (217, 215, 216, 218), (215, 213, 214, 216), (213, 211, 212, 214), (211, 209, 210, 212), (209, 207, 208, 210), (207, 205, 206, 208), (205, 203, 204, 206), (203, 201, 202, 204), (201, 199, 200, 202), (199, 197, 198, 200), (197, 195, 196, 198), (195, 194, 193, 196), (258, 319, 320, 257), (260, 258, 257, 259), (262, 260, 259, 261), (264, 262, 261, 263), (266, 264, 263, 265), (268, 266, 265, 267), (270, 268, 267, 269), (272, 270, 269, 271), (274, 272, 271, 273), (276, 274, 273, 275), (278, 276, 275, 277), (280, 278, 277, 279), (282, 280, 279, 281), (284, 282, 281, 283), (286, 284, 283, 285), (288, 286, 285, 287), (290, 288, 287, 289), (292, 290, 289, 291), (294, 292, 291, 293), (296, 294, 293, 295), (298, 296, 295, 297), (300, 298, 297, 299), (302, 300, 299, 301), (304, 302, 301, 303), (306, 304, 303, 305), (308, 306, 305, 307), (310, 308, 307, 309), (312, 310, 309, 311), (314, 312, 311, 313), (316, 314, 313, 315), (318, 316, 315, 317), (319, 318, 317, 320), (322, 383, 384, 321), (324, 322, 321, 323), (326, 324, 323, 325), (328, 326, 325, 327), (330, 328, 327, 329), (332, 330, 329, 331), (334, 332, 331, 333), (336, 334, 333, 335), (338, 336, 335, 337), (340, 338, 337, 339), (342, 340, 339, 341), (344, 342, 341, 343), (346, 344, 343, 345), (348, 346, 345, 347), (350, 348, 347, 349), (352, 350, 349, 351), (354, 352, 351, 353), (356, 354, 353, 355), (358, 356, 355, 357), (360, 358, 357, 359), (362, 360, 359, 361), (364, 362, 361, 363), (366, 364, 363, 365), (368, 366, 365, 367), (370, 368, 367, 369), (372, 370, 369, 371), (374, 372, 371, 373), (376, 374, 373, 375), (378, 376, 375, 377), (380, 378, 377, 379), (382, 380, 379, 381), (383, 382, 381, 384), (0, 2, 68, 65), (386, 447, 448, 385), (447, 445, 446, 448), (445, 443, 444, 446), (443, 441, 442, 444), (441, 439, 440, 442), (439, 437, 438, 440), (437, 435, 436, 438), (435, 433, 434, 436), (433, 431, 432, 434), (431, 429, 430, 432), (429, 427, 428, 430), (427, 425, 426, 428), (425, 423, 424, 426), (423, 421, 422, 424), (421, 419, 420, 422), (419, 417, 418, 420), (417, 415, 416, 418), (415, 413, 414, 416), (413, 411, 412, 414), (411, 409, 410, 412), (409, 407, 408, 410), (407, 405, 406, 408), (405, 403, 404, 406), (403, 401, 402, 404), (401, 399, 400, 402), (399, 397, 398, 400), (397, 395, 396, 398), (395, 393, 394, 396), (393, 391, 392, 394), (391, 389, 390, 392), (389, 387, 388, 390), (387, 386, 385, 388), (450, 511, 512, 449), (511, 509, 510, 512), (509, 507, 508, 510), (507, 505, 506, 508), (505, 503, 504, 506), (503, 501, 502, 504), (501, 499, 500, 502), (499, 497, 498, 500), (497, 495, 496, 498), (495, 493, 494, 496), (493, 491, 492, 494), (491, 489, 490, 492), (489, 487, 488, 490), (487, 485, 486, 488), (485, 483, 484, 486), (483, 481, 482, 484), (481, 479, 480, 482), (479, 477, 478, 480), (477, 475, 476, 478), (475, 473, 474, 476), (473, 471, 472, 474), (471, 469, 470, 472), (469, 467, 468, 470), (467, 465, 466, 468), (465, 463, 464, 466), (463, 461, 462, 464), (461, 459, 460, 462), (459, 457, 458, 460), (457, 455, 456, 458), (455, 453, 454, 456), (453, 451, 452, 454), (451, 450, 449, 452), (514, 575, 576, 513), (575, 573, 574, 576), (573, 571, 572, 574), (571, 569, 570, 572), (569, 567, 568, 570), (567, 565, 566, 568), (565, 563, 564, 566), (563, 561, 562, 564), (561, 559, 560, 562), (559, 557, 558, 560), (557, 555, 556, 558), (555, 553, 554, 556), (553, 551, 552, 554), (551, 549, 550, 552), (549, 547, 548, 550), (547, 545, 546, 548), (545, 543, 544, 546), (543, 541, 542, 544), (541, 539, 540, 542), (539, 537, 538, 540), (537, 535, 536, 538), (535, 533, 534, 536), (533, 531, 532, 534), (531, 529, 530, 532), (529, 527, 528, 530), (527, 525, 526, 528), (525, 523, 524, 526), (523, 521, 522, 524), (521, 519, 520, 522), (519, 517, 518, 520), (517, 515, 516, 518), (515, 514, 513, 516), (578, 639, 640, 577), (580, 578, 577, 579), (582, 580, 579, 581), (584, 582, 581, 583), (586, 584, 583, 585), (588, 586, 585, 587), (590, 588, 587, 589), (592, 590, 589, 591), (594, 592, 591, 593), (596, 594, 593, 595), (598, 596, 595, 597), (600, 598, 597, 599), (602, 600, 599, 601), (604, 602, 601, 603), (606, 604, 603, 605), (608, 606, 605, 607), (610, 608, 607, 609), (612, 610, 609, 611), (614, 612, 611, 613), (616, 614, 613, 615), (618, 616, 615, 617), (620, 618, 617, 619), (622, 620, 619, 621), (624, 622, 621, 623), (626, 624, 623, 625), (628, 626, 625, 627), (630, 628, 627, 629), (632, 630, 629, 631), (634, 632, 631, 633), (636, 634, 633, 635), (638, 636, 635, 637), (639, 638, 637, 640), (447, 386, 449, 512), (641, 672, 671, 670, 669, 668, 667, 666, 665, 664, 663, 662, 661, 660, 659, 658, 657, 656, 655, 654, 653, 652, 651, 650, 649, 648, 647, 646, 645, 644, 643, 642), (12, 10, 646, 647), (26, 24, 653, 654), (40, 38, 660, 661), (54, 52, 667, 668), (14, 12, 647, 648), (28, 26, 654, 655), (42, 40, 661, 662), (2, 0, 641, 642), (56, 54, 668, 669), (16, 14, 648, 649), (30, 28, 655, 656), (44, 42, 662, 663), (4, 2, 642, 643), (58, 56, 669, 670), (18, 16, 649, 650), (32, 30, 656, 657), (46, 44, 663, 664), (6, 4, 643, 644), (60, 58, 670, 671), (20, 18, 650, 651), (34, 32, 657, 658), (48, 46, 664, 665), (8, 6, 644, 645), (62, 60, 671, 672), (22, 20, 651, 652), (36, 34, 658, 659), (50, 48, 665, 666), (10, 8, 645, 646), (0, 62, 672, 641), (24, 22, 652, 653), (38, 36, 659, 660), (3, 5, 7, 9, 11, 13, 15, 17, 19, 21, 23, 25, 27, 29, 31, 33, 35, 37, 39, 41, 43, 45, 47, 49, 51, 53, 55, 57, 59, 61, 63, 1)])
_uv = me_cylinder.uv_layers.new(name='UVMap')
_uv.uv.foreach_set('vector', [0.9688, 0.9901, 0.9375, 0.9901, 0.9375, 1.0, 0.9688, 1.0, 0.9688, 0.9657, 0.9375, 0.9657, 0.9375, 0.9782, 0.9687, 0.9782, 0.9375, 0.9657, 0.9062, 0.9657, 0.9062, 0.9782, 0.9375, 0.9782, 0.9062, 0.9657, 0.875, 0.9657, 0.875, 0.9782, 0.9062, 0.9782, 0.875, 0.9657, 0.8438, 0.9657, 0.8438, 0.9782, 0.875, 0.9782, 0.8438, 0.9657, 0.8125, 0.9657, 0.8125, 0.9782, 0.8438, 0.9782, 0.8125, 0.9657, 0.7812, 0.9657, 0.7812, 0.9782, 0.8125, 0.9782, 0.7812, 0.9657, 0.75, 0.9657, 0.75, 0.9782, 0.7812, 0.9782, 0.75, 0.9657, 0.7188, 0.9657, 0.7188, 0.9782, 0.75, 0.9782, 0.7188, 0.9657, 0.6875, 0.9657, 0.6875, 0.9782, 0.7188, 0.9782, 0.6875, 0.9657, 0.6562, 0.9657, 0.6562, 0.9782, 0.6875, 0.9782, 0.6562, 0.9657, 0.625, 0.9657, 0.625, 0.9782, 0.6562, 0.9782, 0.625, 0.9657, 0.5938, 0.9657, 0.5938, 0.9782, 0.625, 0.9782, 0.5938, 0.9657, 0.5625, 0.9657, 0.5625, 0.9782, 0.5938, 0.9782, 0.5625, 0.9657, 0.5312, 0.9657, 0.5312, 0.9782, 0.5625, 0.9782, 0.5312, 0.9657, 0.5, 0.9657, 0.5, 0.9782, 0.5312, 0.9782, 0.5, 0.9657, 0.4688, 0.9657, 0.4688, 0.9782, 0.5, 0.9782, 0.4688, 0.9657, 0.4375, 0.9657, 0.4375, 0.9782, 0.4688, 0.9782, 0.4375, 0.9657, 0.4062, 0.9657, 0.4062, 0.9782, 0.4375, 0.9782, 0.4063, 0.9657, 0.375, 0.9657, 0.375, 0.9782, 0.4062, 0.9782, 0.375, 0.9657, 0.3438, 0.9657, 0.3438, 0.9782, 0.375, 0.9782, 0.3438, 0.9657, 0.3125, 0.9657, 0.3125, 0.9782, 0.3438, 0.9782, 0.3125, 0.9657, 0.2812, 0.9657, 0.2812, 0.9782, 0.3125, 0.9782, 0.2812, 0.9657, 0.25, 0.9657, 0.25, 0.9782, 0.2812, 0.9782, 0.25, 0.9657, 0.2188, 0.9657, 0.2188, 0.9782, 0.25, 0.9782, 0.2188, 0.9657, 0.1875, 0.9657, 0.1875, 0.9782, 0.2188, 0.9782, 0.1875, 0.9657, 0.1562, 0.9657, 0.1562, 0.9782, 0.1875, 0.9782, 0.1562, 0.9657, 0.125, 0.9657, 0.125, 0.9782, 0.1562, 0.9782, 0.125, 0.9657, 0.09375, 0.9657, 0.09375, 0.9782, 0.125, 0.9782, 0.09375, 0.9657, 0.0625, 0.9657, 0.0625, 0.9782, 0.09375, 0.9782, 0.0625, 0.9657, 0.03125, 0.9657, 0.03125, 0.9782, 0.0625, 0.9782, 1.0, 0.9657, 0.9688, 0.9657, 0.9688, 0.9782, 1.0, 0.9782, 0.1875, 0.5, 0.2188, 0.5, 0.2188, 0.5, 0.1875, 0.5, 1.0, 0.5271, 0.9688, 0.5271, 0.9688, 0.5389, 1.0, 0.5389, 0.0625, 0.5271, 0.03125, 0.5271, 0.03125, 0.5389, 0.0625, 0.5389, 0.09375, 0.5271, 0.0625, 0.5271, 0.0625, 0.5389, 0.09375, 0.5389, 0.125, 0.5271, 0.09375, 0.5271, 0.09375, 0.5389, 0.125, 0.5389, 0.1562, 0.5271, 0.125, 0.5271, 0.125, 0.5389, 0.1562, 0.5389, 0.1875, 0.5271, 0.1562, 0.5271, 0.1562, 0.5389, 0.1875, 0.5389, 0.2188, 0.5271, 0.1875, 0.5271, 0.1875, 0.5389, 0.2188, 0.5389, 0.25, 0.5271, 0.2188, 0.5271, 0.2188, 0.5389, 0.25, 0.5389, 0.2812, 0.5271, 0.25, 0.5271, 0.25, 0.5389, 0.2812, 0.5389, 0.3125, 0.5271, 0.2812, 0.5271, 0.2812, 0.5389, 0.3125, 0.5389, 0.3438, 0.5271, 0.3125, 0.5271, 0.3125, 0.5389, 0.3438, 0.5389, 0.375, 0.5271, 0.3438, 0.5271, 0.3438, 0.5389, 0.375, 0.5389, 0.4062, 0.5271, 0.375, 0.5271, 0.375, 0.5389, 0.4062, 0.5389, 0.4375, 0.5271, 0.4062, 0.5271, 0.4062, 0.5389, 0.4375, 0.5389, 0.4688, 0.5271, 0.4375, 0.5271, 0.4375, 0.5389, 0.4687, 0.5389, 0.5, 0.5271, 0.4687, 0.5271, 0.4688, 0.5389, 0.5, 0.5389, 0.5312, 0.5271, 0.5, 0.5271, 0.5, 0.5389, 0.5312, 0.5389, 0.5625, 0.5271, 0.5312, 0.5271, 0.5312, 0.5389, 0.5625, 0.5389, 0.5938, 0.5271, 0.5625, 0.5271, 0.5625, 0.5389, 0.5938, 0.5389, 0.625, 0.5271, 0.5938, 0.5271, 0.5938, 0.5389, 0.625, 0.5389, 0.6562, 0.5271, 0.625, 0.5271, 0.625, 0.5389, 0.6562, 0.5389, 0.6875, 0.5271, 0.6562, 0.5271, 0.6562, 0.5389, 0.6875, 0.5389, 0.7188, 0.5271, 0.6875, 0.5271, 0.6875, 0.5389, 0.7188, 0.5389, 0.75, 0.5271, 0.7188, 0.5271, 0.7188, 0.5389, 0.75, 0.5389, 0.7812, 0.5271, 0.75, 0.5271, 0.75, 0.5389, 0.7812, 0.5389, 0.8125, 0.5271, 0.7812, 0.5271, 0.7812, 0.5389, 0.8125, 0.5389, 0.8438, 0.5271, 0.8125, 0.5271, 0.8125, 0.5389, 0.8437, 0.5389, 0.875, 0.5271, 0.8438, 0.5271, 0.8438, 0.5389, 0.875, 0.5389, 0.9062, 0.5271, 0.875, 0.5271, 0.875, 0.5389, 0.9062, 0.5389, 0.9375, 0.5271, 0.9062, 0.5271, 0.9062, 0.5389, 0.9375, 0.5389, 0.9688, 0.5271, 0.9375, 0.5271, 0.9375, 0.5389, 0.9688, 0.5389, 0.03125, 0.5, 0.0, 0.5, 0.0, 0.5171, 0.03125, 0.5171, 1.0, 0.5943, 0.9688, 0.5943, 0.9688, 0.5957, 1.0, 0.5957, 1.0, 0.6283, 0.9688, 0.6283, 0.9688, 0.6388, 1.0, 0.6388, 0.0625, 0.5943, 0.03125, 0.5943, 0.03125, 0.5957, 0.0625, 0.5957, 0.09375, 0.5943, 0.0625, 0.5943, 0.0625, 0.5957, 0.09375, 0.5957, 0.125, 0.5943, 0.09375, 0.5943, 0.09375, 0.5957, 0.125, 0.5957, 0.1562, 0.5943, 0.125, 0.5943, 0.125, 0.5957, 0.1562, 0.5957, 0.1875, 0.5943, 0.1562, 0.5943, 0.1562, 0.5957, 0.1875, 0.5957, 0.2188, 0.5943, 0.1875, 0.5943, 0.1875, 0.5957, 0.2188, 0.5957, 0.25, 0.5943, 0.2188, 0.5943, 0.2188, 0.5957, 0.25, 0.5957, 0.2812, 0.5943, 0.25, 0.5943, 0.25, 0.5957, 0.2812, 0.5957, 0.3125, 0.5943, 0.2812, 0.5943, 0.2812, 0.5957, 0.3125, 0.5957, 0.3438, 0.5943, 0.3125, 0.5943, 0.3125, 0.5957, 0.3438, 0.5957, 0.375, 0.5943, 0.3438, 0.5943, 0.3438, 0.5957, 0.375, 0.5957, 0.4062, 0.5943, 0.375, 0.5943, 0.375, 0.5957, 0.4063, 0.5957, 0.4375, 0.5943, 0.4062, 0.5943, 0.4062, 0.5957, 0.4375, 0.5957, 0.4688, 0.5943, 0.4375, 0.5943, 0.4375, 0.5957, 0.4688, 0.5957, 0.5, 0.5943, 0.4688, 0.5943, 0.4688, 0.5957, 0.5, 0.5957, 0.5312, 0.5943, 0.5, 0.5943, 0.5, 0.5957, 0.5312, 0.5957, 0.5625, 0.5943, 0.5312, 0.5943, 0.5312, 0.5957, 0.5625, 0.5957, 0.5938, 0.5943, 0.5625, 0.5943, 0.5625, 0.5957, 0.5937, 0.5957, 0.625, 0.5943, 0.5937, 0.5943, 0.5938, 0.5957, 0.625, 0.5957, 0.6563, 0.5943, 0.625, 0.5943, 0.625, 0.5957, 0.6563, 0.5957, 0.6875, 0.5943, 0.6563, 0.5943, 0.6563, 0.5957, 0.6875, 0.5957, 0.7188, 0.5943, 0.6875, 0.5943, 0.6875, 0.5957, 0.7188, 0.5957, 0.75, 0.5943, 0.7188, 0.5943, 0.7188, 0.5957, 0.75, 0.5957, 0.7812, 0.5943, 0.75, 0.5943, 0.75, 0.5957, 0.7812, 0.5957, 0.8125, 0.5943, 0.7812, 0.5943, 0.7812, 0.5957, 0.8125, 0.5957, 0.8438, 0.5943, 0.8125, 0.5943, 0.8125, 0.5957, 0.8438, 0.5957, 0.875, 0.5943, 0.8438, 0.5943, 0.8438, 0.5957, 0.875, 0.5957, 0.9062, 0.5943, 0.875, 0.5943, 0.875, 0.5957, 0.9062, 0.5957, 0.9375, 0.5943, 0.9062, 0.5943, 0.9062, 0.5957, 0.9375, 0.5957, 0.03125, 0.5592, 0.0, 0.5592, 0.0, 0.5616, 0.03125, 0.5616, 0.03125, 0.6731, 0.0, 0.6731, 0.0, 0.8291, 0.03125, 0.8291, 0.03125, 0.9112, 0.0, 0.9112, 0.0, 0.932, 0.03125, 0.932, 0.0625, 0.8641, 0.03125, 0.8641, 0.03125, 0.8762, 0.0625, 0.8762, 0.09375, 0.8641, 0.0625, 0.8641, 0.0625, 0.8762, 0.09375, 0.8762, 0.125, 0.8641, 0.09375, 0.8641, 0.09375, 0.8762, 0.125, 0.8762, 0.1562, 0.8641, 0.125, 0.8641, 0.125, 0.8762, 0.1562, 0.8762, 0.1875, 0.8641, 0.1562, 0.8641, 0.1562, 0.8762, 0.1875, 0.8762, 0.2188, 0.8641, 0.1875, 0.8641, 0.1875, 0.8762, 0.2188, 0.8762, 0.25, 0.8641, 0.2188, 0.8641, 0.2188, 0.8762, 0.25, 0.8762, 0.2812, 0.8641, 0.25, 0.8641, 0.25, 0.8762, 0.2812, 0.8762, 0.3125, 0.8641, 0.2812, 0.8641, 0.2812, 0.8762, 0.3125, 0.8762, 0.3438, 0.8641, 0.3125, 0.8641, 0.3125, 0.8762, 0.3437, 0.8762, 0.375, 0.8641, 0.3437, 0.8641, 0.3438, 0.8762, 0.375, 0.8762, 0.4063, 0.8641, 0.375, 0.8641, 0.375, 0.8762, 0.4063, 0.8762, 0.4375, 0.8641, 0.4063, 0.8641, 0.4063, 0.8762, 0.4375, 0.8762, 0.4688, 0.8641, 0.4375, 0.8641, 0.4375, 0.8762, 0.4688, 0.8762, 0.5, 0.8641, 0.4688, 0.8641, 0.4688, 0.8762, 0.5, 0.8762, 0.5312, 0.8641, 0.5, 0.8641, 0.5, 0.8762, 0.5312, 0.8762, 0.5625, 0.8641, 0.5312, 0.8641, 0.5312, 0.8762, 0.5625, 0.8762, 0.5938, 0.8641, 0.5625, 0.8641, 0.5625, 0.8762, 0.5937, 0.8762, 0.625, 0.8641, 0.5938, 0.8641, 0.5938, 0.8762, 0.625, 0.8762, 0.6562, 0.8641, 0.625, 0.8641, 0.625, 0.8762, 0.6562, 0.8762, 0.6875, 0.8641, 0.6562, 0.8641, 0.6562, 0.8762, 0.6875, 0.8762, 0.7188, 0.8641, 0.6875, 0.8641, 0.6875, 0.8762, 0.7188, 0.8762, 0.75, 0.8641, 0.7188, 0.8641, 0.7188, 0.8762, 0.75, 0.8762, 0.7812, 0.8641, 0.75, 0.8641, 0.75, 0.8762, 0.7812, 0.8762, 0.8125, 0.8641, 0.7812, 0.8641, 0.7812, 0.8762, 0.8125, 0.8762, 0.8438, 0.8641, 0.8125, 0.8641, 0.8125, 0.8762, 0.8438, 0.8762, 0.875, 0.8641, 0.8438, 0.8641, 0.8438, 0.8762, 0.875, 0.8762, 0.9062, 0.8641, 0.875, 0.8641, 0.875, 0.8762, 0.9062, 0.8762, 0.03125, 0.6283, 0.0, 0.6283, 0.0, 0.6388, 0.03125, 0.6388, 0.9375, 0.8641, 0.9062, 0.8641, 0.9062, 0.8762, 0.9375, 0.8762, 0.0625, 0.6283, 0.03125, 0.6283, 0.03125, 0.6388, 0.0625, 0.6388, 0.09375, 0.6283, 0.0625, 0.6283, 0.0625, 0.6388, 0.09375, 0.6388, 0.125, 0.6283, 0.09375, 0.6283, 0.09375, 0.6388, 0.125, 0.6388, 0.1562, 0.6283, 0.125, 0.6283, 0.125, 0.6388, 0.1562, 0.6388, 0.1875, 0.6283, 0.1562, 0.6283, 0.1562, 0.6388, 0.1875, 0.6388, 0.2188, 0.6283, 0.1875, 0.6283, 0.1875, 0.6388, 0.2188, 0.6388, 0.25, 0.6283, 0.2188, 0.6283, 0.2188, 0.6388, 0.25, 0.6388, 0.2812, 0.6283, 0.25, 0.6283, 0.25, 0.6388, 0.2812, 0.6388, 0.3125, 0.6283, 0.2812, 0.6283, 0.2812, 0.6388, 0.3125, 0.6388, 0.3438, 0.6283, 0.3125, 0.6283, 0.3125, 0.6388, 0.3438, 0.6388, 0.375, 0.6283, 0.3437, 0.6283, 0.3438, 0.6388, 0.375, 0.6388, 0.4062, 0.6283, 0.375, 0.6283, 0.375, 0.6388, 0.4063, 0.6388, 0.4375, 0.6283, 0.4062, 0.6283, 0.4062, 0.6388, 0.4375, 0.6388, 0.4688, 0.6283, 0.4375, 0.6283, 0.4375, 0.6388, 0.4688, 0.6388, 0.5, 0.6283, 0.4688, 0.6283, 0.4688, 0.6388, 0.5, 0.6388, 0.5312, 0.6283, 0.5, 0.6283, 0.5, 0.6388, 0.5312, 0.6388, 0.5625, 0.6283, 0.5312, 0.6283, 0.5312, 0.6388, 0.5625, 0.6388, 0.5937, 0.6283, 0.5625, 0.6283, 0.5625, 0.6388, 0.5938, 0.6388, 0.625, 0.6283, 0.5938, 0.6283, 0.5938, 0.6388, 0.625, 0.6388, 0.6563, 0.6283, 0.625, 0.6283, 0.625, 0.6388, 0.6563, 0.6388, 0.6875, 0.6283, 0.6563, 0.6283, 0.6563, 0.6388, 0.6875, 0.6388, 0.7188, 0.6283, 0.6875, 0.6283, 0.6875, 0.6388, 0.7188, 0.6388, 0.75, 0.6283, 0.7188, 0.6283, 0.7188, 0.6388, 0.75, 0.6388, 0.7812, 0.6283, 0.75, 0.6283, 0.75, 0.6388, 0.7812, 0.6388, 0.8125, 0.6283, 0.7812, 0.6283, 0.7812, 0.6388, 0.8125, 0.6388, 0.8438, 0.6283, 0.8125, 0.6283, 0.8125, 0.6388, 0.8438, 0.6388, 0.875, 0.6283, 0.8438, 0.6283, 0.8438, 0.6388, 0.875, 0.6388, 0.9062, 0.6283, 0.875, 0.6283, 0.875, 0.6388, 0.9062, 0.6388, 0.9375, 0.6283, 0.9062, 0.6283, 0.9062, 0.6388, 0.9375, 0.6388, 0.9688, 0.6283, 0.9375, 0.6283, 0.9375, 0.6388, 0.9688, 0.6388, 1.0, 0.8641, 0.9688, 0.8641, 0.9688, 0.8762, 1.0, 0.8762, 1.0, 0.6731, 0.9688, 0.6731, 0.9688, 0.8291, 1.0, 0.8291, 0.0625, 0.6731, 0.03125, 0.6731, 0.03125, 0.8291, 0.0625, 0.8291, 0.09375, 0.6731, 0.0625, 0.6731, 0.0625, 0.8291, 0.09375, 0.8291, 0.125, 0.6731, 0.09375, 0.6731, 0.09375, 0.8291, 0.125, 0.8291, 0.1562, 0.6731, 0.125, 0.6731, 0.125, 0.8291, 0.1562, 0.8291, 0.1875, 0.6731, 0.1562, 0.6731, 0.1562, 0.8291, 0.1875, 0.8291, 0.2188, 0.6731, 0.1875, 0.6731, 0.1875, 0.8291, 0.2188, 0.8291, 0.25, 0.6731, 0.2188, 0.6731, 0.2188, 0.8291, 0.25, 0.8291, 0.2812, 0.6731, 0.25, 0.6731, 0.25, 0.8291, 0.2812, 0.8291, 0.3125, 0.6731, 0.2812, 0.6731, 0.2812, 0.8291, 0.3125, 0.8291, 0.3438, 0.6731, 0.3125, 0.6731, 0.3125, 0.8291, 0.3438, 0.8291, 0.375, 0.6731, 0.3438, 0.6731, 0.3438, 0.8291, 0.375, 0.8291, 0.4063, 0.6731, 0.375, 0.6731, 0.375, 0.8291, 0.4063, 0.8291, 0.4375, 0.6731, 0.4062, 0.6731, 0.4063, 0.8291, 0.4375, 0.8291, 0.4688, 0.6731, 0.4375, 0.6731, 0.4375, 0.8291, 0.4688, 0.8291, 0.5, 0.6731, 0.4688, 0.6731, 0.4688, 0.8291, 0.5, 0.8291, 0.5312, 0.6731, 0.5, 0.6731, 0.5, 0.8291, 0.5312, 0.8291, 0.5625, 0.6731, 0.5312, 0.6731, 0.5312, 0.8291, 0.5625, 0.8291, 0.5938, 0.6731, 0.5625, 0.6731, 0.5625, 0.8291, 0.5938, 0.8291, 0.625, 0.6731, 0.5938, 0.6731, 0.5938, 0.8291, 0.625, 0.8291, 0.6563, 0.6731, 0.625, 0.6731, 0.625, 0.8291, 0.6562, 0.8291, 0.6875, 0.6731, 0.6563, 0.6731, 0.6562, 0.8291, 0.6875, 0.8291, 0.7188, 0.6731, 0.6875, 0.6731, 0.6875, 0.8291, 0.7187, 0.8291, 0.75, 0.6731, 0.7187, 0.6731, 0.7188, 0.8291, 0.75, 0.8291, 0.7812, 0.6731, 0.75, 0.6731, 0.75, 0.8291, 0.7812, 0.8291, 0.8125, 0.6731, 0.7812, 0.6731, 0.7812, 0.8291, 0.8125, 0.8291, 0.8438, 0.6731, 0.8125, 0.6731, 0.8125, 0.8291, 0.8438, 0.8291, 0.875, 0.6731, 0.8438, 0.6731, 0.8438, 0.8291, 0.875, 0.8291, 0.9062, 0.6731, 0.875, 0.6731, 0.875, 0.8291, 0.9062, 0.8291, 0.9375, 0.6731, 0.9062, 0.6731, 0.9062, 0.8291, 0.9375, 0.8291, 0.9688, 0.6731, 0.9375, 0.6731, 0.9375, 0.8291, 0.9688, 0.8291, 0.9688, 0.8641, 0.9375, 0.8641, 0.9375, 0.8762, 0.9688, 0.8762, 1.0, 0.9901, 0.9688, 0.9901, 0.9688, 1.0, 1.0, 1.0, 0.0625, 0.9901, 0.03125, 0.9901, 0.03125, 1.0, 0.0625, 1.0, 0.09375, 0.9901, 0.0625, 0.9901, 0.0625, 1.0, 0.09375, 1.0, 0.125, 0.9901, 0.09375, 0.9901, 0.09375, 1.0, 0.125, 1.0, 0.1562, 0.9901, 0.125, 0.9901, 0.125, 1.0, 0.1562, 1.0, 0.1875, 0.9901, 0.1562, 0.9901, 0.1562, 1.0, 0.1875, 1.0, 0.2188, 0.9901, 0.1875, 0.9901, 0.1875, 1.0, 0.2188, 1.0, 0.25, 0.9901, 0.2188, 0.9901, 0.2188, 1.0, 0.25, 1.0, 0.2812, 0.9901, 0.25, 0.9901, 0.25, 1.0, 0.2812, 1.0, 0.3125, 0.9901, 0.2812, 0.9901, 0.2812, 1.0, 0.3125, 1.0, 0.3438, 0.9901, 0.3125, 0.9901, 0.3125, 1.0, 0.3438, 1.0, 0.375, 0.9901, 0.3438, 0.9901, 0.3438, 1.0, 0.375, 1.0, 0.4062, 0.9901, 0.375, 0.9901, 0.375, 1.0, 0.4062, 1.0, 0.4375, 0.9901, 0.4062, 0.9901, 0.4062, 1.0, 0.4375, 1.0, 0.4688, 0.9901, 0.4375, 0.9901, 0.4375, 1.0, 0.4688, 1.0, 0.5, 0.9901, 0.4688, 0.9901, 0.4688, 1.0, 0.5, 1.0, 0.5312, 0.9901, 0.5, 0.9901, 0.5, 1.0, 0.5312, 1.0, 0.5625, 0.9901, 0.5312, 0.9901, 0.5312, 1.0, 0.5625, 1.0, 0.5938, 0.9901, 0.5625, 0.9901, 0.5625, 1.0, 0.5938, 1.0, 0.625, 0.9901, 0.5938, 0.9901, 0.5938, 1.0, 0.625, 1.0, 0.6562, 0.9901, 0.625, 0.9901, 0.625, 1.0, 0.6562, 1.0, 0.6875, 0.9901, 0.6562, 0.9901, 0.6562, 1.0, 0.6875, 1.0, 0.7188, 0.9901, 0.6875, 0.9901, 0.6875, 1.0, 0.7188, 1.0, 0.75, 0.9901, 0.7188, 0.9901, 0.7188, 1.0, 0.75, 1.0, 0.7812, 0.9901, 0.75, 0.9901, 0.75, 1.0, 0.7812, 1.0, 0.8125, 0.9901, 0.7812, 0.9901, 0.7812, 1.0, 0.8125, 1.0, 0.8438, 0.9901, 0.8125, 0.9901, 0.8125, 1.0, 0.8438, 1.0, 0.875, 0.9901, 0.8438, 0.9901, 0.8438, 1.0, 0.875, 1.0, 0.9062, 0.9901, 0.875, 0.9901, 0.875, 1.0, 0.9062, 1.0, 0.9375, 0.9901, 0.9062, 0.9901, 0.9062, 1.0, 0.9375, 1.0, 0.03125, 0.9657, 0.0, 0.9657, 0.0, 0.9782, 0.03125, 0.9782, 0.03125, 0.5271, 0.0, 0.5271, 0.0, 0.5389, 0.03125, 0.5389, 0.9375, 0.5, 0.9062, 0.5, 0.9062, 0.5171, 0.9375, 0.5171, 0.9062, 0.5, 0.875, 0.5, 0.875, 0.5171, 0.9062, 0.5171, 0.875, 0.5, 0.8438, 0.5, 0.8438, 0.5171, 0.875, 0.5171, 0.8438, 0.5, 0.8125, 0.5, 0.8125, 0.5171, 0.8438, 0.5171, 0.8125, 0.5, 0.7812, 0.5, 0.7812, 0.5171, 0.8125, 0.5171, 0.7812, 0.5, 0.75, 0.5, 0.75, 0.5171, 0.7812, 0.5171, 0.75, 0.5, 0.7188, 0.5, 0.7188, 0.5171, 0.75, 0.5171, 0.7188, 0.5, 0.6875, 0.5, 0.6875, 0.5171, 0.7188, 0.5171, 0.6875, 0.5, 0.6562, 0.5, 0.6562, 0.5171, 0.6875, 0.5171, 0.6562, 0.5, 0.625, 0.5, 0.625, 0.5171, 0.6562, 0.5171, 0.625, 0.5, 0.5938, 0.5, 0.5938, 0.5171, 0.625, 0.5171, 0.5938, 0.5, 0.5625, 0.5, 0.5625, 0.5171, 0.5938, 0.5171, 0.5625, 0.5, 0.5312, 0.5, 0.5312, 0.5171, 0.5625, 0.5171, 0.5312, 0.5, 0.5, 0.5, 0.5, 0.5171, 0.5312, 0.5171, 0.5, 0.5, 0.4688, 0.5, 0.4688, 0.5171, 0.5, 0.5171, 0.4688, 0.5, 0.4375, 0.5, 0.4375, 0.5171, 0.4688, 0.5171, 0.4375, 0.5, 0.4062, 0.5, 0.4062, 0.5171, 0.4375, 0.5171, 0.4062, 0.5, 0.375, 0.5, 0.375, 0.5171, 0.4062, 0.5171, 0.375, 0.5, 0.3438, 0.5, 0.3438, 0.5171, 0.375, 0.5171, 0.3438, 0.5, 0.3125, 0.5, 0.3125, 0.5171, 0.3438, 0.5171, 0.3125, 0.5, 0.2812, 0.5, 0.2812, 0.5171, 0.3125, 0.5171, 0.2812, 0.5, 0.25, 0.5, 0.25, 0.5171, 0.2812, 0.5171, 0.25, 0.5, 0.2188, 0.5, 0.2188, 0.5171, 0.25, 0.5171, 0.2188, 0.5, 0.1875, 0.5, 0.1875, 0.5171, 0.2188, 0.5171, 0.1875, 0.5, 0.1562, 0.5, 0.1562, 0.5171, 0.1875, 0.5171, 0.1562, 0.5, 0.125, 0.5, 0.125, 0.5171, 0.1562, 0.5171, 0.125, 0.5, 0.09375, 0.5, 0.09375, 0.5171, 0.125, 0.5171, 0.09375, 0.5, 0.0625, 0.5, 0.0625, 0.5171, 0.09375, 0.5171, 0.0625, 0.5, 0.03125, 0.5, 0.03125, 0.5171, 0.0625, 0.5171, 1.0, 0.5592, 0.9688, 0.5592, 0.9688, 0.5616, 1.0, 0.5616, 0.9688, 0.5, 0.9375, 0.5, 0.9375, 0.5171, 0.9688, 0.5171, 0.03125, 0.5943, 0.0, 0.5943, 0.0, 0.5957, 0.03125, 0.5957, 0.9688, 0.5592, 0.9375, 0.5592, 0.9375, 0.5616, 0.9688, 0.5616, 0.9375, 0.5592, 0.9062, 0.5592, 0.9062, 0.5616, 0.9375, 0.5616, 0.9062, 0.5592, 0.875, 0.5592, 0.875, 0.5616, 0.9062, 0.5616, 0.875, 0.5592, 0.8438, 0.5592, 0.8438, 0.5616, 0.875, 0.5616, 0.8438, 0.5592, 0.8125, 0.5592, 0.8125, 0.5616, 0.8438, 0.5616, 0.8125, 0.5592, 0.7812, 0.5592, 0.7812, 0.5616, 0.8125, 0.5616, 0.7812, 0.5592, 0.75, 0.5592, 0.75, 0.5616, 0.7812, 0.5616, 0.75, 0.5592, 0.7188, 0.5592, 0.7188, 0.5616, 0.75, 0.5616, 0.7188, 0.5592, 0.6875, 0.5592, 0.6875, 0.5616, 0.7188, 0.5616, 0.6875, 0.5592, 0.6562, 0.5592, 0.6562, 0.5616, 0.6875, 0.5616, 0.6562, 0.5592, 0.625, 0.5592, 0.625, 0.5616, 0.6563, 0.5616, 0.625, 0.5592, 0.5938, 0.5592, 0.5938, 0.5616, 0.625, 0.5616, 0.5938, 0.5592, 0.5625, 0.5592, 0.5625, 0.5616, 0.5938, 0.5616, 0.5625, 0.5592, 0.5312, 0.5592, 0.5312, 0.5616, 0.5625, 0.5616, 0.5312, 0.5592, 0.5, 0.5592, 0.5, 0.5616, 0.5312, 0.5616, 0.5, 0.5592, 0.4688, 0.5592, 0.4688, 0.5616, 0.5, 0.5616, 0.4688, 0.5592, 0.4375, 0.5592, 0.4375, 0.5616, 0.4688, 0.5616, 0.4375, 0.5592, 0.4062, 0.5592, 0.4062, 0.5616, 0.4375, 0.5616, 0.4062, 0.5592, 0.375, 0.5592, 0.375, 0.5616, 0.4062, 0.5616, 0.375, 0.5592, 0.3438, 0.5592, 0.3438, 0.5616, 0.375, 0.5616, 0.3438, 0.5592, 0.3125, 0.5592, 0.3125, 0.5616, 0.3438, 0.5616, 0.3125, 0.5592, 0.2812, 0.5592, 0.2812, 0.5616, 0.3125, 0.5616, 0.2812, 0.5592, 0.25, 0.5592, 0.25, 0.5616, 0.2812, 0.5616, 0.25, 0.5592, 0.2188, 0.5592, 0.2188, 0.5616, 0.25, 0.5616, 0.2188, 0.5592, 0.1875, 0.5592, 0.1875, 0.5616, 0.2188, 0.5616, 0.1875, 0.5592, 0.1562, 0.5592, 0.1562, 0.5616, 0.1875, 0.5616, 0.1562, 0.5592, 0.125, 0.5592, 0.125, 0.5616, 0.1562, 0.5616, 0.125, 0.5592, 0.09375, 0.5592, 0.09375, 0.5616, 0.125, 0.5616, 0.09375, 0.5592, 0.0625, 0.5592, 0.0625, 0.5616, 0.09375, 0.5616, 0.0625, 0.5592, 0.03125, 0.5592, 0.03125, 0.5616, 0.0625, 0.5616, 0.9688, 0.5943, 0.9375, 0.5943, 0.9375, 0.5957, 0.9688, 0.5957, 0.9688, 0.9112, 0.9375, 0.9112, 0.9375, 0.932, 0.9688, 0.932, 0.9375, 0.9112, 0.9062, 0.9112, 0.9062, 0.932, 0.9375, 0.932, 0.9062, 0.9112, 0.875, 0.9112, 0.875, 0.932, 0.9062, 0.932, 0.875, 0.9112, 0.8438, 0.9112, 0.8438, 0.932, 0.875, 0.932, 0.8438, 0.9112, 0.8125, 0.9112, 0.8125, 0.932, 0.8438, 0.932, 0.8125, 0.9112, 0.7812, 0.9112, 0.7812, 0.932, 0.8125, 0.932, 0.7812, 0.9112, 0.75, 0.9112, 0.75, 0.932, 0.7812, 0.932, 0.75, 0.9112, 0.7188, 0.9112, 0.7188, 0.932, 0.75, 0.932, 0.7188, 0.9112, 0.6875, 0.9112, 0.6875, 0.932, 0.7188, 0.932, 0.6875, 0.9112, 0.6562, 0.9112, 0.6562, 0.932, 0.6875, 0.932, 0.6562, 0.9112, 0.625, 0.9112, 0.625, 0.932, 0.6562, 0.932, 0.625, 0.9112, 0.5938, 0.9112, 0.5938, 0.932, 0.625, 0.932, 0.5937, 0.9112, 0.5625, 0.9112, 0.5625, 0.932, 0.5938, 0.932, 0.5625, 0.9112, 0.5312, 0.9112, 0.5312, 0.932, 0.5625, 0.932, 0.5312, 0.9112, 0.5, 0.9112, 0.5, 0.932, 0.5312, 0.932, 0.5, 0.9112, 0.4688, 0.9112, 0.4688, 0.932, 0.5, 0.932, 0.4688, 0.9112, 0.4375, 0.9112, 0.4375, 0.932, 0.4688, 0.932, 0.4375, 0.9112, 0.4063, 0.9112, 0.4063, 0.932, 0.4375, 0.932, 0.4063, 0.9112, 0.375, 0.9112, 0.375, 0.932, 0.4063, 0.932, 0.375, 0.9112, 0.3438, 0.9112, 0.3438, 0.932, 0.375, 0.932, 0.3438, 0.9112, 0.3125, 0.9112, 0.3125, 0.932, 0.3438, 0.932, 0.3125, 0.9112, 0.2812, 0.9112, 0.2812, 0.932, 0.3125, 0.932, 0.2812, 0.9112, 0.25, 0.9112, 0.25, 0.932, 0.2812, 0.932, 0.25, 0.9112, 0.2188, 0.9112, 0.2188, 0.932, 0.25, 0.932, 0.2188, 0.9112, 0.1875, 0.9112, 0.1875, 0.932, 0.2188, 0.932, 0.1875, 0.9112, 0.1562, 0.9112, 0.1562, 0.932, 0.1875, 0.932, 0.1562, 0.9112, 0.125, 0.9112, 0.125, 0.932, 0.1562, 0.932, 0.125, 0.9112, 0.09375, 0.9112, 0.09375, 0.932, 0.125, 0.932, 0.09375, 0.9112, 0.0625, 0.9112, 0.0625, 0.932, 0.09375, 0.932, 0.0625, 0.9112, 0.03125, 0.9112, 0.03125, 0.932, 0.0625, 0.932, 0.03125, 0.9901, 0.0, 0.9901, 0.0, 1.0, 0.03125, 1.0, 1.0, 0.9112, 0.9688, 0.9112, 0.9688, 0.932, 1.0, 0.932, 0.0, 0.5271, 0.03125, 0.5271, 0.03125, 0.5171, 0.0, 0.5171, 0.03125, 0.5271, 0.0625, 0.5271, 0.0625, 0.5171, 0.03125, 0.5171, 0.0625, 0.5271, 0.09375, 0.5271, 0.09375, 0.5171, 0.0625, 0.5171, 0.09375, 0.5271, 0.125, 0.5271, 0.125, 0.5171, 0.09375, 0.5171, 0.125, 0.5271, 0.1562, 0.5271, 0.1562, 0.5171, 0.125, 0.5171, 0.1562, 0.5271, 0.1875, 0.5271, 0.1875, 0.5171, 0.1562, 0.5171, 0.1875, 0.5271, 0.2188, 0.5271, 0.2188, 0.5171, 0.1875, 0.5171, 0.2188, 0.5271, 0.25, 0.5271, 0.25, 0.5171, 0.2188, 0.5171, 0.25, 0.5271, 0.2812, 0.5271, 0.2812, 0.5171, 0.25, 0.5171, 0.2812, 0.5271, 0.3125, 0.5271, 0.3125, 0.5171, 0.2812, 0.5171, 0.3125, 0.5271, 0.3438, 0.5271, 0.3438, 0.5171, 0.3125, 0.5171, 0.3438, 0.5271, 0.375, 0.5271, 0.375, 0.5171, 0.3438, 0.5171, 0.375, 0.5271, 0.4062, 0.5271, 0.4062, 0.5171, 0.375, 0.5171, 0.4062, 0.5271, 0.4375, 0.5271, 0.4375, 0.5171, 0.4062, 0.5171, 0.4375, 0.5271, 0.4688, 0.5271, 0.4688, 0.5171, 0.4375, 0.5171, 0.4687, 0.5271, 0.5, 0.5271, 0.5, 0.5171, 0.4688, 0.5171, 0.5, 0.5271, 0.5312, 0.5271, 0.5312, 0.5171, 0.5, 0.5171, 0.5312, 0.5271, 0.5625, 0.5271, 0.5625, 0.5171, 0.5312, 0.5171, 0.5625, 0.5271, 0.5938, 0.5271, 0.5938, 0.5171, 0.5625, 0.5171, 0.5938, 0.5271, 0.625, 0.5271, 0.625, 0.5171, 0.5938, 0.5171, 0.625, 0.5271, 0.6562, 0.5271, 0.6562, 0.5171, 0.625, 0.5171, 0.6562, 0.5271, 0.6875, 0.5271, 0.6875, 0.5171, 0.6562, 0.5171, 0.6875, 0.5271, 0.7188, 0.5271, 0.7188, 0.5171, 0.6875, 0.5171, 0.7188, 0.5271, 0.75, 0.5271, 0.75, 0.5171, 0.7188, 0.5171, 0.75, 0.5271, 0.7812, 0.5271, 0.7812, 0.5171, 0.75, 0.5171, 0.7812, 0.5271, 0.8125, 0.5271, 0.8125, 0.5171, 0.7812, 0.5171, 0.8125, 0.5271, 0.8438, 0.5271, 0.8438, 0.5171, 0.8125, 0.5171, 0.8438, 0.5271, 0.875, 0.5271, 0.875, 0.5171, 0.8438, 0.5171, 0.875, 0.5271, 0.9062, 0.5271, 0.9062, 0.5171, 0.875, 0.5171, 0.9062, 0.5271, 0.9375, 0.5271, 0.9375, 0.5171, 0.9062, 0.5171, 0.9375, 0.5271, 0.9688, 0.5271, 0.9688, 0.5171, 0.9375, 0.5171, 0.9688, 0.5271, 1.0, 0.5271, 1.0, 0.5171, 0.9688, 0.5171, 0.0, 0.5943, 0.03125, 0.5943, 0.03125, 0.5616, 0.0, 0.5616, 0.03125, 0.5943, 0.0625, 0.5943, 0.0625, 0.5616, 0.03125, 0.5616, 0.0625, 0.5943, 0.09375, 0.5943, 0.09375, 0.5616, 0.0625, 0.5616, 0.09375, 0.5943, 0.125, 0.5943, 0.125, 0.5616, 0.09375, 0.5616, 0.125, 0.5943, 0.1562, 0.5943, 0.1562, 0.5616, 0.125, 0.5616, 0.1562, 0.5943, 0.1875, 0.5943, 0.1875, 0.5616, 0.1562, 0.5616, 0.1875, 0.5943, 0.2188, 0.5943, 0.2188, 0.5616, 0.1875, 0.5616, 0.2188, 0.5943, 0.25, 0.5943, 0.25, 0.5616, 0.2188, 0.5616, 0.25, 0.5943, 0.2812, 0.5943, 0.2812, 0.5616, 0.25, 0.5616, 0.2812, 0.5943, 0.3125, 0.5943, 0.3125, 0.5616, 0.2812, 0.5616, 0.3125, 0.5943, 0.3438, 0.5943, 0.3438, 0.5616, 0.3125, 0.5616, 0.3438, 0.5943, 0.375, 0.5943, 0.375, 0.5616, 0.3438, 0.5616, 0.375, 0.5943, 0.4062, 0.5943, 0.4062, 0.5616, 0.375, 0.5616, 0.4062, 0.5943, 0.4375, 0.5943, 0.4375, 0.5616, 0.4062, 0.5616, 0.4375, 0.5943, 0.4688, 0.5943, 0.4688, 0.5616, 0.4375, 0.5616, 0.4688, 0.5943, 0.5, 0.5943, 0.5, 0.5616, 0.4688, 0.5616, 0.5, 0.5943, 0.5312, 0.5943, 0.5312, 0.5616, 0.5, 0.5616, 0.5312, 0.5943, 0.5625, 0.5943, 0.5625, 0.5616, 0.5312, 0.5616, 0.5625, 0.5943, 0.5938, 0.5943, 0.5938, 0.5616, 0.5625, 0.5616, 0.5937, 0.5943, 0.625, 0.5943, 0.625, 0.5616, 0.5938, 0.5616, 0.625, 0.5943, 0.6563, 0.5943, 0.6563, 0.5616, 0.625, 0.5616, 0.6563, 0.5943, 0.6875, 0.5943, 0.6875, 0.5616, 0.6562, 0.5616, 0.6875, 0.5943, 0.7188, 0.5943, 0.7188, 0.5616, 0.6875, 0.5616, 0.7188, 0.5943, 0.75, 0.5943, 0.75, 0.5616, 0.7188, 0.5616, 0.75, 0.5943, 0.7812, 0.5943, 0.7812, 0.5616, 0.75, 0.5616, 0.7812, 0.5943, 0.8125, 0.5943, 0.8125, 0.5616, 0.7812, 0.5616, 0.8125, 0.5943, 0.8438, 0.5943, 0.8438, 0.5616, 0.8125, 0.5616, 0.8438, 0.5943, 0.875, 0.5943, 0.875, 0.5616, 0.8438, 0.5616, 0.875, 0.5943, 0.9062, 0.5943, 0.9062, 0.5616, 0.875, 0.5616, 0.9062, 0.5943, 0.9375, 0.5943, 0.9375, 0.5616, 0.9062, 0.5616, 0.9375, 0.5943, 0.9688, 0.5943, 0.9688, 0.5616, 0.9375, 0.5616, 0.9688, 0.5943, 1.0, 0.5943, 1.0, 0.5616, 0.9688, 0.5616, 0.0, 0.6731, 0.03125, 0.6731, 0.03125, 0.6388, 0.0, 0.6388, 0.03125, 0.6731, 0.0625, 0.6731, 0.0625, 0.6388, 0.03125, 0.6388, 0.0625, 0.6731, 0.09375, 0.6731, 0.09375, 0.6388, 0.0625, 0.6388, 0.09375, 0.6731, 0.125, 0.6731, 0.125, 0.6388, 0.09375, 0.6388, 0.125, 0.6731, 0.1562, 0.6731, 0.1562, 0.6388, 0.125, 0.6388, 0.1562, 0.6731, 0.1875, 0.6731, 0.1875, 0.6388, 0.1562, 0.6388, 0.1875, 0.6731, 0.2188, 0.6731, 0.2188, 0.6388, 0.1875, 0.6388, 0.2188, 0.6731, 0.25, 0.6731, 0.25, 0.6388, 0.2188, 0.6388, 0.25, 0.6731, 0.2812, 0.6731, 0.2812, 0.6388, 0.25, 0.6388, 0.2812, 0.6731, 0.3125, 0.6731, 0.3125, 0.6388, 0.2812, 0.6388, 0.3125, 0.6731, 0.3438, 0.6731, 0.3438, 0.6388, 0.3125, 0.6388, 0.3438, 0.6731, 0.375, 0.6731, 0.375, 0.6388, 0.3438, 0.6388, 0.375, 0.6731, 0.4063, 0.6731, 0.4063, 0.6388, 0.375, 0.6388, 0.4062, 0.6731, 0.4375, 0.6731, 0.4375, 0.6388, 0.4062, 0.6388, 0.4375, 0.6731, 0.4688, 0.6731, 0.4688, 0.6388, 0.4375, 0.6388, 0.4688, 0.6731, 0.5, 0.6731, 0.5, 0.6388, 0.4688, 0.6388, 0.5, 0.6731, 0.5312, 0.6731, 0.5312, 0.6388, 0.5, 0.6388, 0.5312, 0.6731, 0.5625, 0.6731, 0.5625, 0.6388, 0.5312, 0.6388, 0.5625, 0.6731, 0.5938, 0.6731, 0.5938, 0.6388, 0.5625, 0.6388, 0.5938, 0.6731, 0.625, 0.6731, 0.625, 0.6388, 0.5938, 0.6388, 0.625, 0.6731, 0.6563, 0.6731, 0.6563, 0.6388, 0.625, 0.6388, 0.6563, 0.6731, 0.6875, 0.6731, 0.6875, 0.6388, 0.6563, 0.6388, 0.6875, 0.6731, 0.7188, 0.6731, 0.7188, 0.6388, 0.6875, 0.6388, 0.7187, 0.6731, 0.75, 0.6731, 0.75, 0.6388, 0.7188, 0.6388, 0.75, 0.6731, 0.7812, 0.6731, 0.7812, 0.6388, 0.75, 0.6388, 0.7812, 0.6731, 0.8125, 0.6731, 0.8125, 0.6388, 0.7812, 0.6388, 0.8125, 0.6731, 0.8438, 0.6731, 0.8438, 0.6388, 0.8125, 0.6388, 0.8438, 0.6731, 0.875, 0.6731, 0.875, 0.6388, 0.8438, 0.6388, 0.875, 0.6731, 0.9062, 0.6731, 0.9062, 0.6388, 0.875, 0.6388, 0.9062, 0.6731, 0.9375, 0.6731, 0.9375, 0.6388, 0.9062, 0.6388, 0.9375, 0.6731, 0.9688, 0.6731, 0.9688, 0.6388, 0.9375, 0.6388, 0.9688, 0.6731, 1.0, 0.6731, 1.0, 0.6388, 0.9688, 0.6388, 0.9688, 0.5592, 1.0, 0.5592, 1.0, 0.5389, 0.9688, 0.5389, 0.9375, 0.5592, 0.9688, 0.5592, 0.9688, 0.5389, 0.9375, 0.5389, 0.9062, 0.5592, 0.9375, 0.5592, 0.9375, 0.5389, 0.9062, 0.5389, 0.875, 0.5592, 0.9062, 0.5592, 0.9062, 0.5389, 0.875, 0.5389, 0.8438, 0.5592, 0.875, 0.5592, 0.875, 0.5389, 0.8438, 0.5389, 0.8125, 0.5592, 0.8438, 0.5592, 0.8437, 0.5389, 0.8125, 0.5389, 0.7812, 0.5592, 0.8125, 0.5592, 0.8125, 0.5389, 0.7812, 0.5389, 0.75, 0.5592, 0.7812, 0.5592, 0.7812, 0.5389, 0.75, 0.5389, 0.7188, 0.5592, 0.75, 0.5592, 0.75, 0.5389, 0.7188, 0.5389, 0.6875, 0.5592, 0.7188, 0.5592, 0.7188, 0.5389, 0.6875, 0.5389, 0.6562, 0.5592, 0.6875, 0.5592, 0.6875, 0.5389, 0.6562, 0.5389, 0.625, 0.5592, 0.6562, 0.5592, 0.6562, 0.5389, 0.625, 0.5389, 0.5938, 0.5592, 0.625, 0.5592, 0.625, 0.5389, 0.5938, 0.5389, 0.5625, 0.5592, 0.5938, 0.5592, 0.5938, 0.5389, 0.5625, 0.5389, 0.5312, 0.5592, 0.5625, 0.5592, 0.5625, 0.5389, 0.5312, 0.5389, 0.5, 0.5592, 0.5312, 0.5592, 0.5312, 0.5389, 0.5, 0.5389, 0.4688, 0.5592, 0.5, 0.5592, 0.5, 0.5389, 0.4688, 0.5389, 0.4375, 0.5592, 0.4688, 0.5592, 0.4687, 0.5389, 0.4375, 0.5389, 0.4062, 0.5592, 0.4375, 0.5592, 0.4375, 0.5389, 0.4062, 0.5389, 0.375, 0.5592, 0.4062, 0.5592, 0.4062, 0.5389, 0.375, 0.5389, 0.3438, 0.5592, 0.375, 0.5592, 0.375, 0.5389, 0.3438, 0.5389, 0.3125, 0.5592, 0.3438, 0.5592, 0.3438, 0.5389, 0.3125, 0.5389, 0.2812, 0.5592, 0.3125, 0.5592, 0.3125, 0.5389, 0.2812, 0.5389, 0.25, 0.5592, 0.2812, 0.5592, 0.2812, 0.5389, 0.25, 0.5389, 0.2188, 0.5592, 0.25, 0.5592, 0.25, 0.5389, 0.2188, 0.5389, 0.1875, 0.5592, 0.2188, 0.5592, 0.2188, 0.5389, 0.1875, 0.5389, 0.1562, 0.5592, 0.1875, 0.5592, 0.1875, 0.5389, 0.1562, 0.5389, 0.125, 0.5592, 0.1562, 0.5592, 0.1562, 0.5389, 0.125, 0.5389, 0.09375, 0.5592, 0.125, 0.5592, 0.125, 0.5389, 0.09375, 0.5389, 0.0625, 0.5592, 0.09375, 0.5592, 0.09375, 0.5389, 0.0625, 0.5389, 0.03125, 0.5592, 0.0625, 0.5592, 0.0625, 0.5389, 0.03125, 0.5389, 0.0, 0.5592, 0.03125, 0.5592, 0.03125, 0.5389, 0.0, 0.5389, 0.9688, 0.6283, 1.0, 0.6283, 1.0, 0.5957, 0.9688, 0.5957, 0.9375, 0.6283, 0.9688, 0.6283, 0.9688, 0.5957, 0.9375, 0.5957, 0.9062, 0.6283, 0.9375, 0.6283, 0.9375, 0.5957, 0.9062, 0.5957, 0.875, 0.6283, 0.9062, 0.6283, 0.9062, 0.5957, 0.875, 0.5957, 0.8438, 0.6283, 0.875, 0.6283, 0.875, 0.5957, 0.8438, 0.5957, 0.8125, 0.6283, 0.8438, 0.6283, 0.8438, 0.5957, 0.8125, 0.5957, 0.7812, 0.6283, 0.8125, 0.6283, 0.8125, 0.5957, 0.7812, 0.5957, 0.75, 0.6283, 0.7812, 0.6283, 0.7812, 0.5957, 0.75, 0.5957, 0.7188, 0.6283, 0.75, 0.6283, 0.75, 0.5957, 0.7188, 0.5957, 0.6875, 0.6283, 0.7188, 0.6283, 0.7188, 0.5957, 0.6875, 0.5957, 0.6563, 0.6283, 0.6875, 0.6283, 0.6875, 0.5957, 0.6563, 0.5957, 0.625, 0.6283, 0.6563, 0.6283, 0.6563, 0.5957, 0.625, 0.5957, 0.5938, 0.6283, 0.625, 0.6283, 0.625, 0.5957, 0.5938, 0.5957, 0.5625, 0.6283, 0.5937, 0.6283, 0.5937, 0.5957, 0.5625, 0.5957, 0.5312, 0.6283, 0.5625, 0.6283, 0.5625, 0.5957, 0.5312, 0.5957, 0.5, 0.6283, 0.5312, 0.6283, 0.5312, 0.5957, 0.5, 0.5957, 0.4688, 0.6283, 0.5, 0.6283, 0.5, 0.5957, 0.4688, 0.5957, 0.4375, 0.6283, 0.4688, 0.6283, 0.4688, 0.5957, 0.4375, 0.5957, 0.4062, 0.6283, 0.4375, 0.6283, 0.4375, 0.5957, 0.4062, 0.5957, 0.375, 0.6283, 0.4062, 0.6283, 0.4063, 0.5957, 0.375, 0.5957, 0.3437, 0.6283, 0.375, 0.6283, 0.375, 0.5957, 0.3438, 0.5957, 0.3125, 0.6283, 0.3438, 0.6283, 0.3438, 0.5957, 0.3125, 0.5957, 0.2812, 0.6283, 0.3125, 0.6283, 0.3125, 0.5957, 0.2812, 0.5957, 0.25, 0.6283, 0.2812, 0.6283, 0.2812, 0.5957, 0.25, 0.5957, 0.2188, 0.6283, 0.25, 0.6283, 0.25, 0.5957, 0.2188, 0.5957, 0.1875, 0.6283, 0.2188, 0.6283, 0.2188, 0.5957, 0.1875, 0.5957, 0.1562, 0.6283, 0.1875, 0.6283, 0.1875, 0.5957, 0.1562, 0.5957, 0.125, 0.6283, 0.1562, 0.6283, 0.1562, 0.5957, 0.125, 0.5957, 0.09375, 0.6283, 0.125, 0.6283, 0.125, 0.5957, 0.09375, 0.5957, 0.0625, 0.6283, 0.09375, 0.6283, 0.09375, 0.5957, 0.0625, 0.5957, 0.03125, 0.6283, 0.0625, 0.6283, 0.0625, 0.5957, 0.03125, 0.5957, 0.0, 0.6283, 0.03125, 0.6283, 0.03125, 0.5957, 0.0, 0.5957, 1.0, 0.5, 0.9688, 0.5, 0.9688, 0.5171, 1.0, 0.5171, 0.0, 0.8641, 0.03125, 0.8641, 0.03125, 0.8291, 0.0, 0.8291, 0.03125, 0.8641, 0.0625, 0.8641, 0.0625, 0.8291, 0.03125, 0.8291, 0.0625, 0.8641, 0.09375, 0.8641, 0.09375, 0.8291, 0.0625, 0.8291, 0.09375, 0.8641, 0.125, 0.8641, 0.125, 0.8291, 0.09375, 0.8291, 0.125, 0.8641, 0.1562, 0.8641, 0.1562, 0.8291, 0.125, 0.8291, 0.1562, 0.8641, 0.1875, 0.8641, 0.1875, 0.8291, 0.1562, 0.8291, 0.1875, 0.8641, 0.2188, 0.8641, 0.2188, 0.8291, 0.1875, 0.8291, 0.2188, 0.8641, 0.25, 0.8641, 0.25, 0.8291, 0.2188, 0.8291, 0.25, 0.8641, 0.2812, 0.8641, 0.2812, 0.8291, 0.25, 0.8291, 0.2812, 0.8641, 0.3125, 0.8641, 0.3125, 0.8291, 0.2812, 0.8291, 0.3125, 0.8641, 0.3438, 0.8641, 0.3438, 0.8291, 0.3125, 0.8291, 0.3437, 0.8641, 0.375, 0.8641, 0.375, 0.8291, 0.3438, 0.8291, 0.375, 0.8641, 0.4063, 0.8641, 0.4063, 0.8291, 0.375, 0.8291, 0.4063, 0.8641, 0.4375, 0.8641, 0.4375, 0.8291, 0.4063, 0.8291, 0.4375, 0.8641, 0.4688, 0.8641, 0.4688, 0.8291, 0.4375, 0.8291, 0.4688, 0.8641, 0.5, 0.8641, 0.5, 0.8291, 0.4688, 0.8291, 0.5, 0.8641, 0.5312, 0.8641, 0.5312, 0.8291, 0.5, 0.8291, 0.5312, 0.8641, 0.5625, 0.8641, 0.5625, 0.8291, 0.5312, 0.8291, 0.5625, 0.8641, 0.5938, 0.8641, 0.5938, 0.8291, 0.5625, 0.8291, 0.5938, 0.8641, 0.625, 0.8641, 0.625, 0.8291, 0.5938, 0.8291, 0.625, 0.8641, 0.6562, 0.8641, 0.6562, 0.8291, 0.625, 0.8291, 0.6562, 0.8641, 0.6875, 0.8641, 0.6875, 0.8291, 0.6562, 0.8291, 0.6875, 0.8641, 0.7188, 0.8641, 0.7187, 0.8291, 0.6875, 0.8291, 0.7188, 0.8641, 0.75, 0.8641, 0.75, 0.8291, 0.7188, 0.8291, 0.75, 0.8641, 0.7812, 0.8641, 0.7812, 0.8291, 0.75, 0.8291, 0.7812, 0.8641, 0.8125, 0.8641, 0.8125, 0.8291, 0.7812, 0.8291, 0.8125, 0.8641, 0.8438, 0.8641, 0.8438, 0.8291, 0.8125, 0.8291, 0.8438, 0.8641, 0.875, 0.8641, 0.875, 0.8291, 0.8438, 0.8291, 0.875, 0.8641, 0.9062, 0.8641, 0.9062, 0.8291, 0.875, 0.8291, 0.9062, 0.8641, 0.9375, 0.8641, 0.9375, 0.8291, 0.9062, 0.8291, 0.9375, 0.8641, 0.9688, 0.8641, 0.9688, 0.8291, 0.9375, 0.8291, 0.9688, 0.8641, 1.0, 0.8641, 1.0, 0.8291, 0.9688, 0.8291, 0.0, 0.9112, 0.03125, 0.9112, 0.03125, 0.8762, 0.0, 0.8762, 0.03125, 0.9112, 0.0625, 0.9112, 0.0625, 0.8762, 0.03125, 0.8762, 0.0625, 0.9112, 0.09375, 0.9112, 0.09375, 0.8762, 0.0625, 0.8762, 0.09375, 0.9112, 0.125, 0.9112, 0.125, 0.8762, 0.09375, 0.8762, 0.125, 0.9112, 0.1562, 0.9112, 0.1562, 0.8762, 0.125, 0.8762, 0.1562, 0.9112, 0.1875, 0.9112, 0.1875, 0.8762, 0.1562, 0.8762, 0.1875, 0.9112, 0.2188, 0.9112, 0.2188, 0.8762, 0.1875, 0.8762, 0.2188, 0.9112, 0.25, 0.9112, 0.25, 0.8762, 0.2188, 0.8762, 0.25, 0.9112, 0.2812, 0.9112, 0.2812, 0.8762, 0.25, 0.8762, 0.2812, 0.9112, 0.3125, 0.9112, 0.3125, 0.8762, 0.2812, 0.8762, 0.3125, 0.9112, 0.3438, 0.9112, 0.3437, 0.8762, 0.3125, 0.8762, 0.3438, 0.9112, 0.375, 0.9112, 0.375, 0.8762, 0.3438, 0.8762, 0.375, 0.9112, 0.4063, 0.9112, 0.4063, 0.8762, 0.375, 0.8762, 0.4063, 0.9112, 0.4375, 0.9112, 0.4375, 0.8762, 0.4063, 0.8762, 0.4375, 0.9112, 0.4688, 0.9112, 0.4688, 0.8762, 0.4375, 0.8762, 0.4688, 0.9112, 0.5, 0.9112, 0.5, 0.8762, 0.4688, 0.8762, 0.5, 0.9112, 0.5312, 0.9112, 0.5312, 0.8762, 0.5, 0.8762, 0.5312, 0.9112, 0.5625, 0.9112, 0.5625, 0.8762, 0.5312, 0.8762, 0.5625, 0.9112, 0.5937, 0.9112, 0.5937, 0.8762, 0.5625, 0.8762, 0.5938, 0.9112, 0.625, 0.9112, 0.625, 0.8762, 0.5938, 0.8762, 0.625, 0.9112, 0.6562, 0.9112, 0.6562, 0.8762, 0.625, 0.8762, 0.6562, 0.9112, 0.6875, 0.9112, 0.6875, 0.8762, 0.6562, 0.8762, 0.6875, 0.9112, 0.7188, 0.9112, 0.7188, 0.8762, 0.6875, 0.8762, 0.7188, 0.9112, 0.75, 0.9112, 0.75, 0.8762, 0.7188, 0.8762, 0.75, 0.9112, 0.7812, 0.9112, 0.7812, 0.8762, 0.75, 0.8762, 0.7812, 0.9112, 0.8125, 0.9112, 0.8125, 0.8762, 0.7812, 0.8762, 0.8125, 0.9112, 0.8438, 0.9112, 0.8438, 0.8762, 0.8125, 0.8762, 0.8438, 0.9112, 0.875, 0.9112, 0.875, 0.8762, 0.8438, 0.8762, 0.875, 0.9112, 0.9062, 0.9112, 0.9062, 0.8762, 0.875, 0.8762, 0.9062, 0.9112, 0.9375, 0.9112, 0.9375, 0.8762, 0.9062, 0.8762, 0.9375, 0.9112, 0.9688, 0.9112, 0.9688, 0.8762, 0.9375, 0.8762, 0.9688, 0.9112, 1.0, 0.9112, 1.0, 0.8762, 0.9688, 0.8762, 0.0, 0.9901, 0.03125, 0.9901, 0.03125, 0.9782, 0.0, 0.9782, 0.03125, 0.9901, 0.0625, 0.9901, 0.0625, 0.9782, 0.03125, 0.9782, 0.0625, 0.9901, 0.09375, 0.9901, 0.09375, 0.9782, 0.0625, 0.9782, 0.09375, 0.9901, 0.125, 0.9901, 0.125, 0.9782, 0.09375, 0.9782, 0.125, 0.9901, 0.1562, 0.9901, 0.1562, 0.9782, 0.125, 0.9782, 0.1562, 0.9901, 0.1875, 0.9901, 0.1875, 0.9782, 0.1562, 0.9782, 0.1875, 0.9901, 0.2188, 0.9901, 0.2188, 0.9782, 0.1875, 0.9782, 0.2188, 0.9901, 0.25, 0.9901, 0.25, 0.9782, 0.2188, 0.9782, 0.25, 0.9901, 0.2812, 0.9901, 0.2812, 0.9782, 0.25, 0.9782, 0.2812, 0.9901, 0.3125, 0.9901, 0.3125, 0.9782, 0.2812, 0.9782, 0.3125, 0.9901, 0.3438, 0.9901, 0.3438, 0.9782, 0.3125, 0.9782, 0.3438, 0.9901, 0.375, 0.9901, 0.375, 0.9782, 0.3438, 0.9782, 0.375, 0.9901, 0.4062, 0.9901, 0.4062, 0.9782, 0.375, 0.9782, 0.4062, 0.9901, 0.4375, 0.9901, 0.4375, 0.9782, 0.4062, 0.9782, 0.4375, 0.9901, 0.4688, 0.9901, 0.4688, 0.9782, 0.4375, 0.9782, 0.4688, 0.9901, 0.5, 0.9901, 0.5, 0.9782, 0.4688, 0.9782, 0.5, 0.9901, 0.5312, 0.9901, 0.5312, 0.9782, 0.5, 0.9782, 0.5312, 0.9901, 0.5625, 0.9901, 0.5625, 0.9782, 0.5312, 0.9782, 0.5625, 0.9901, 0.5938, 0.9901, 0.5938, 0.9782, 0.5625, 0.9782, 0.5938, 0.9901, 0.625, 0.9901, 0.625, 0.9782, 0.5938, 0.9782, 0.625, 0.9901, 0.6562, 0.9901, 0.6562, 0.9782, 0.625, 0.9782, 0.6562, 0.9901, 0.6875, 0.9901, 0.6875, 0.9782, 0.6562, 0.9782, 0.6875, 0.9901, 0.7188, 0.9901, 0.7188, 0.9782, 0.6875, 0.9782, 0.7188, 0.9901, 0.75, 0.9901, 0.75, 0.9782, 0.7188, 0.9782, 0.75, 0.9901, 0.7812, 0.9901, 0.7812, 0.9782, 0.75, 0.9782, 0.7812, 0.9901, 0.8125, 0.9901, 0.8125, 0.9782, 0.7812, 0.9782, 0.8125, 0.9901, 0.8438, 0.9901, 0.8438, 0.9782, 0.8125, 0.9782, 0.8438, 0.9901, 0.875, 0.9901, 0.875, 0.9782, 0.8438, 0.9782, 0.875, 0.9901, 0.9062, 0.9901, 0.9062, 0.9782, 0.875, 0.9782, 0.9062, 0.9901, 0.9375, 0.9901, 0.9375, 0.9782, 0.9062, 0.9782, 0.9375, 0.9901, 0.9688, 0.9901, 0.9687, 0.9782, 0.9375, 0.9782, 0.9688, 0.9901, 1.0, 0.9901, 1.0, 0.9782, 0.9688, 0.9782, 0.9688, 0.9657, 1.0, 0.9657, 1.0, 0.932, 0.9688, 0.932, 0.9375, 0.9657, 0.9688, 0.9657, 0.9688, 0.932, 0.9375, 0.932, 0.9062, 0.9657, 0.9375, 0.9657, 0.9375, 0.932, 0.9062, 0.932, 0.875, 0.9657, 0.9062, 0.9657, 0.9062, 0.932, 0.875, 0.932, 0.8438, 0.9657, 0.875, 0.9657, 0.875, 0.932, 0.8438, 0.932, 0.8125, 0.9657, 0.8438, 0.9657, 0.8438, 0.932, 0.8125, 0.932, 0.7812, 0.9657, 0.8125, 0.9657, 0.8125, 0.932, 0.7812, 0.932, 0.75, 0.9657, 0.7812, 0.9657, 0.7812, 0.932, 0.75, 0.932, 0.7188, 0.9657, 0.75, 0.9657, 0.75, 0.932, 0.7188, 0.932, 0.6875, 0.9657, 0.7188, 0.9657, 0.7188, 0.932, 0.6875, 0.932, 0.6562, 0.9657, 0.6875, 0.9657, 0.6875, 0.932, 0.6562, 0.932, 0.625, 0.9657, 0.6562, 0.9657, 0.6562, 0.932, 0.625, 0.932, 0.5938, 0.9657, 0.625, 0.9657, 0.625, 0.932, 0.5938, 0.932, 0.5625, 0.9657, 0.5938, 0.9657, 0.5938, 0.932, 0.5625, 0.932, 0.5312, 0.9657, 0.5625, 0.9657, 0.5625, 0.932, 0.5312, 0.932, 0.5, 0.9657, 0.5312, 0.9657, 0.5312, 0.932, 0.5, 0.932, 0.4688, 0.9657, 0.5, 0.9657, 0.5, 0.932, 0.4688, 0.932, 0.4375, 0.9657, 0.4688, 0.9657, 0.4688, 0.932, 0.4375, 0.932, 0.4062, 0.9657, 0.4375, 0.9657, 0.4375, 0.932, 0.4063, 0.932, 0.375, 0.9657, 0.4063, 0.9657, 0.4063, 0.932, 0.375, 0.932, 0.3438, 0.9657, 0.375, 0.9657, 0.375, 0.932, 0.3438, 0.932, 0.3125, 0.9657, 0.3438, 0.9657, 0.3438, 0.932, 0.3125, 0.932, 0.2812, 0.9657, 0.3125, 0.9657, 0.3125, 0.932, 0.2812, 0.932, 0.25, 0.9657, 0.2812, 0.9657, 0.2812, 0.932, 0.25, 0.932, 0.2188, 0.9657, 0.25, 0.9657, 0.25, 0.932, 0.2188, 0.932, 0.1875, 0.9657, 0.2188, 0.9657, 0.2188, 0.932, 0.1875, 0.932, 0.1562, 0.9657, 0.1875, 0.9657, 0.1875, 0.932, 0.1562, 0.932, 0.125, 0.9657, 0.1562, 0.9657, 0.1562, 0.932, 0.125, 0.932, 0.09375, 0.9657, 0.125, 0.9657, 0.125, 0.932, 0.09375, 0.932, 0.0625, 0.9657, 0.09375, 0.9657, 0.09375, 0.932, 0.0625, 0.932, 0.03125, 0.9657, 0.0625, 0.9657, 0.0625, 0.932, 0.03125, 0.932, 0.0, 0.9657, 0.03125, 0.9657, 0.03125, 0.932, 0.0, 0.932, 0.03125, 0.8641, 0.0, 0.8641, 0.0, 0.8762, 0.03125, 0.8762, 0.75, 0.49, 0.7032, 0.4854, 0.6582, 0.4717, 0.6167, 0.4496, 0.5803, 0.4197, 0.5504, 0.3833, 0.5283, 0.3418, 0.5146, 0.2968, 0.51, 0.25, 0.5146, 0.2032, 0.5283, 0.1582, 0.5504, 0.1167, 0.5803, 0.08029, 0.6167, 0.05045, 0.6582, 0.02827, 0.7032, 0.01461, 0.75, 0.01, 0.7968, 0.01461, 0.8418, 0.02827, 0.8833, 0.05045, 0.9197, 0.08029, 0.9496, 0.1167, 0.9717, 0.1582, 0.9854, 0.2032, 0.99, 0.25, 0.9854, 0.2968, 0.9717, 0.3418, 0.9496, 0.3833, 0.9197, 0.4197, 0.8833, 0.4496, 0.8418, 0.4717, 0.7968, 0.4854, 0.8125, 0.5, 0.8438, 0.5, 0.8438, 0.5, 0.8125, 0.5, 0.5938, 0.5, 0.625, 0.5, 0.625, 0.5, 0.5938, 0.5, 0.375, 0.5, 0.4062, 0.5, 0.4062, 0.5, 0.375, 0.5, 0.1562, 0.5, 0.1875, 0.5, 0.1875, 0.5, 0.1562, 0.5, 0.7812, 0.5, 0.8125, 0.5, 0.8125, 0.5, 0.7812, 0.5, 0.5625, 0.5, 0.5938, 0.5, 0.5938, 0.5, 0.5625, 0.5, 0.3438, 0.5, 0.375, 0.5, 0.375, 0.5, 0.3438, 0.5, 0.9688, 0.5, 1.0, 0.5, 1.0, 0.5, 0.9688, 0.5, 0.125, 0.5, 0.1562, 0.5, 0.1562, 0.5, 0.125, 0.5, 0.75, 0.5, 0.7812, 0.5, 0.7812, 0.5, 0.75, 0.5, 0.5312, 0.5, 0.5625, 0.5, 0.5625, 0.5, 0.5312, 0.5, 0.3125, 0.5, 0.3438, 0.5, 0.3438, 0.5, 0.3125, 0.5, 0.9375, 0.5, 0.9688, 0.5, 0.9688, 0.5, 0.9375, 0.5, 0.09375, 0.5, 0.125, 0.5, 0.125, 0.5, 0.09375, 0.5, 0.7188, 0.5, 0.75, 0.5, 0.75, 0.5, 0.7188, 0.5, 0.5, 0.5, 0.5312, 0.5, 0.5312, 0.5, 0.5, 0.5, 0.2812, 0.5, 0.3125, 0.5, 0.3125, 0.5, 0.2812, 0.5, 0.9062, 0.5, 0.9375, 0.5, 0.9375, 0.5, 0.9062, 0.5, 0.0625, 0.5, 0.09375, 0.5, 0.09375, 0.5, 0.0625, 0.5, 0.6875, 0.5, 0.7188, 0.5, 0.7188, 0.5, 0.6875, 0.5, 0.4688, 0.5, 0.5, 0.5, 0.5, 0.5, 0.4688, 0.5, 0.25, 0.5, 0.2812, 0.5, 0.2812, 0.5, 0.25, 0.5, 0.875, 0.5, 0.9062, 0.5, 0.9062, 0.5, 0.875, 0.5, 0.03125, 0.5, 0.0625, 0.5, 0.0625, 0.5, 0.03125, 0.5, 0.6562, 0.5, 0.6875, 0.5, 0.6875, 0.5, 0.6562, 0.5, 0.4375, 0.5, 0.4688, 0.5, 0.4688, 0.5, 0.4375, 0.5, 0.2188, 0.5, 0.25, 0.5, 0.25, 0.5, 0.2188, 0.5, 0.8438, 0.5, 0.875, 0.5, 0.875, 0.5, 0.8438, 0.5, 0.0, 0.5, 0.03125, 0.5, 0.03125, 0.5, 0.0, 0.5, 0.625, 0.5, 0.6562, 0.5, 0.6562, 0.5, 0.625, 0.5, 0.4062, 0.5, 0.4375, 0.5, 0.4375, 0.5, 0.4062, 0.5, 0.9688, 1.0, 0.9375, 1.0, 0.9062, 1.0, 0.875, 1.0, 0.8438, 1.0, 0.8125, 1.0, 0.7812, 1.0, 0.75, 1.0, 0.7188, 1.0, 0.6875, 1.0, 0.6562, 1.0, 0.625, 1.0, 0.5938, 1.0, 0.5625, 1.0, 0.5312, 1.0, 0.5, 1.0, 0.4688, 1.0, 0.4375, 1.0, 0.4062, 1.0, 0.375, 1.0, 0.3438, 1.0, 0.3125, 1.0, 0.2812, 1.0, 0.25, 1.0, 0.2188, 1.0, 0.1875, 1.0, 0.1562, 1.0, 0.125, 1.0, 0.09375, 1.0, 0.0625, 1.0, 0.03125, 1.0, 0.0, 1.0])
me_cylinder.materials.append(mat_marron_clarito)
me_cylinder.use_remesh_preserve_volume = False
me_cylinder.use_remesh_preserve_attributes = False
me_cylinder.use_mirror_vertex_groups = False
me_cylinder.update()

# ---- objects
ob_cylinder = bpy.data.objects.new('Cylinder', me_cylinder)

# ---- transforms, parenting, visibility, modifiers, constraints
ob_cylinder.location = (-3.626e-18, 0.08165, -0.01633)
ob_cylinder.rotation_euler = (1.571, -0.0, 0.0)
ob_cylinder.scale = (-0.3646, -0.3646, -1.23)
ob_cylinder.lineart.crease_threshold = 0.0

# ---- collection membership
col_collection.objects.link(ob_cylinder)

# ---- scene / render settings (as saved in the file)
scene.frame_start = 1; scene.frame_end = 250; scene.frame_set(0)
scene.render.engine = 'BLENDER_EEVEE_NEXT'
scene.cycles.use_denoising = False
scene.cycles.samples = 128
scene.cycles.sampling_pattern = 'TABULATED_SOBOL'
scene.cycles.use_adaptive_sampling = False
scene.cycles.use_light_tree = False
scene.view_settings.view_transform = 'Filmic'
bpy.context.view_layer.update()

# ---- added for rendering (the .blend has no active camera and no usable light): camera, sun
cam_auto = bpy.data.cameras.new('AutoCamera')
cam_auto.lens = 50.0
cam_auto.sensor_width = 36.0
cam_auto.clip_end = 1000.0
ob_auto_camera = bpy.data.objects.new('AutoCamera', cam_auto)
scene.collection.objects.link(ob_auto_camera)
ob_auto_camera.location = (2.40912, -2.80518, 1.91097)
ob_auto_camera.rotation_euler = (1.09748, -7.21219e-08, 0.694738)
scene.camera = ob_auto_camera
light_auto_sun = bpy.data.lights.new('AutoSun', 'SUN')
light_auto_sun.energy = 3.0
light_auto_sun.angle = 0.0523599
ob_auto_sun = bpy.data.objects.new('AutoSun', light_auto_sun)
scene.collection.objects.link(ob_auto_sun)
ob_auto_sun.rotation_euler = (0.872665, 0.174533, 0.523599)
bpy.context.view_layer.update()
